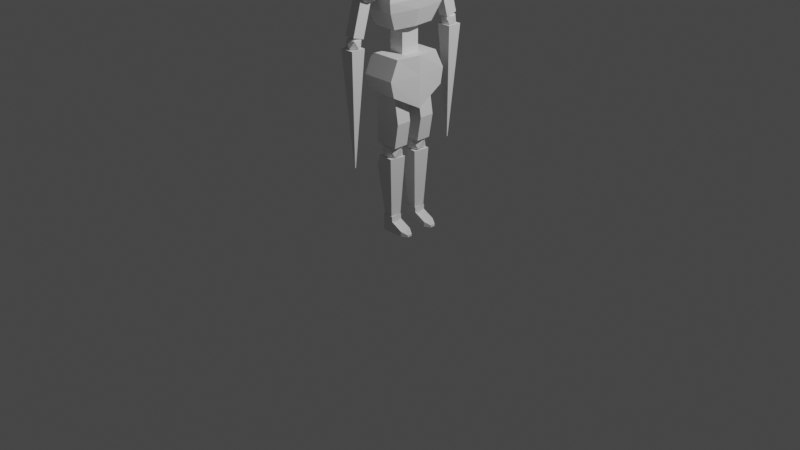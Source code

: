 # Source: lowPolyZombieIdle.blend  (saved by Blender 2.80.74; exported with 4.5.12 LTS)
import bpy
from mathutils import Matrix  # noqa: F401  (used for matrix-valued properties, if any)

bpy.ops.wm.read_factory_settings(use_empty=True)
scene = bpy.context.scene
scene.name = 'Scene'

# ---- collections
col_collection = bpy.data.collections.new('Collection'); scene.collection.children.link(col_collection)

# ---- materials (node trees are filled in below, after node groups)
mat_material = bpy.data.materials.new('Material')
mat_material.alpha_threshold = 0.0
mat_material.use_transparent_shadow = False
mat_material.line_color = (0.0, 0.0, 0.0, 1.0)

# ---- material node trees
mat_material.use_nodes = True; mat_material.node_tree.nodes.clear()
_N = mat_material.node_tree.nodes; _L = mat_material.node_tree.links
n0 = _N.new('ShaderNodeOutputMaterial'); n0.name = 'Material Output'; n0.location = (300, 300)
n1 = _N.new('ShaderNodeBsdfPrincipled'); n1.name = 'Principled BSDF'; n1.location = (10, 300)
n1.distribution = 'GGX'
n1.subsurface_method = 'BURLEY'
n1.inputs[2].default_value = 0.4
n1.inputs[3].default_value = 1.45
n1.inputs[27].default_value = (0.0, 0.0, 0.0, 1.0)
n1.inputs[28].default_value = 1.0
n2 = _N.new('ShaderNodeBsdfPrincipled'); n2.name = 'Principled BSDF.001'; n2.location = (0, 300)
n2.distribution = 'GGX'
n2.subsurface_method = 'BURLEY'
n2.inputs[3].default_value = 1.45
n2.inputs[27].default_value = (0.0, 0.0, 0.0, 1.0)
n2.inputs[28].default_value = 1.0
n3 = _N.new('ShaderNodeOutputMaterial'); n3.name = 'Material Output.001'; n3.location = (300, 300)
_L.new(n1.outputs[0], n0.inputs[0])
_L.new(n2.outputs[0], n3.inputs[0])
n0.is_active_output = True

# ---- world
world_world = bpy.data.worlds.new('World'); scene.world = world_world
world_world.use_nodes = True; world_world.node_tree.nodes.clear()
_N = world_world.node_tree.nodes; _L = world_world.node_tree.links
n0 = _N.new('ShaderNodeOutputWorld'); n0.name = 'World Output'; n0.location = (300, 300)
n1 = _N.new('ShaderNodeBackground'); n1.name = 'Background'; n1.location = (10, 300)
n1.inputs[0].default_value = (0.05088, 0.05088, 0.05088, 1.0)
_L.new(n1.outputs[0], n0.inputs[0])
n0.is_active_output = True
world_world.color = (0.05088, 0.05088, 0.05088)
world_world.use_sun_shadow = False
world_world.sun_shadow_jitter_overblur = 0.0

# ---- cameras
cam_camera = bpy.data.cameras.new('Camera')
cam_camera.clip_end = 100.0
cam_camera.ortho_scale = 7.314

# ---- lights
light_light = bpy.data.lights.new('Light', 'POINT')
light_light.transmission_factor = 0.0
light_light.energy = 1000.0
light_light.shadow_soft_size = 0.1
light_light.shadow_maximum_resolution = 0.006
light_light.use_absolute_resolution = True

# ---- meshes
me_cube = bpy.data.meshes.new('Cube')
me_cube.from_pydata([(1.0, 1.0, 1.0), (1.0, 1.0, -1.0), (1.0, -1.0, 1.0), (1.0, -1.0, -1.0), (-0.2384, 1.0, 1.0), (-0.2384, 1.0, -1.0), (-0.2384, -1.0, 1.0), (-0.2384, -1.0, -1.0), (0.7449, 1.37, 0.0), (-0.2384, -1.412, 0.0), (0.7449, -1.412, 0.0), (-0.2384, 1.37, 0.0), (1.202, -1.326, 1.166), (-0.4403, -1.326, 1.166), (1.202, 1.326, 1.166), (-0.4403, 1.326, 1.166), (-0.2384, -1.25, 0.3924), (0.845, 1.225, 0.3924), (0.845, -1.25, 0.3924), (-0.2384, 1.225, 0.3924), (0.6661, 1.409, 0.3435), (0.5976, 1.508, 0.07493), (-0.07529, 1.409, 0.3435), (-0.07529, 1.508, 0.07493), (0.8883, 1.162, -0.5623), (0.8883, -1.18, -0.5623), (-0.2384, 1.162, -0.5623), (-0.2384, -1.18, -0.5623), (0.7027, -1.486, -0.6685), (0.7757, -1.368, -0.9544), (-0.03341, -1.368, -0.9544), (-0.03341, -1.486, -0.6685)], [], [(4, 6, 13, 15), (18, 2, 6, 16), (16, 6, 4, 19), (5, 1, 3, 7), (17, 0, 2, 18), (19, 4, 0, 17), (26, 11, 8, 24), (24, 8, 10, 25), (27, 9, 11, 26), (25, 10, 9, 27), (14, 15, 13, 12), (2, 0, 14, 12), (0, 4, 15, 14), (6, 2, 12, 13), (8, 11, 23, 21), (8, 17, 18, 10), (9, 16, 19, 11), (10, 18, 16, 9), (23, 22, 20, 21), (17, 8, 21, 20), (19, 17, 20, 22), (11, 19, 22, 23), (27, 7, 30, 31), (7, 27, 26, 5), (1, 24, 25, 3), (5, 26, 24, 1), (29, 28, 31, 30), (7, 3, 29, 30), (3, 25, 28, 29), (25, 27, 31, 28)])
_uv = me_cube.uv_layers.new(name='UVMap')
_uv.uv.foreach_set('vector', [0.625, 0.75, 0.625, 0.5, 0.625, 0.5, 0.625, 0.75, 0.5491, 0.25, 0.625, 0.25, 0.625, 0.5, 0.5491, 0.5, 0.5491, 0.5, 0.625, 0.5, 0.625, 0.75, 0.5491, 0.75, 0.375, 0.75, 0.625, 0.75, 0.625, 1.0, 0.375, 1.0, 0.2991, 0.5, 0.375, 0.5, 0.375, 0.75, 0.2991, 0.75, 0.7991, 0.5, 0.875, 0.5, 0.875, 0.75, 0.7991, 0.75, 0.6797, 0.5, 0.75, 0.5, 0.75, 0.75, 0.6797, 0.75, 0.1797, 0.5, 0.25, 0.5, 0.25, 0.75, 0.1797, 0.75, 0.4297, 0.5, 0.5, 0.5, 0.5, 0.75, 0.4297, 0.75, 0.4297, 0.25, 0.5, 0.25, 0.5, 0.5, 0.4297, 0.5, 0.375, 0.0, 0.625, 0.0, 0.625, 0.25, 0.375, 0.25, 0.375, 0.75, 0.375, 0.5, 0.375, 0.5, 0.375, 0.75, 0.875, 0.75, 0.875, 0.5, 0.875, 0.5, 0.875, 0.75, 0.625, 0.5, 0.625, 0.25, 0.625, 0.25, 0.625, 0.5, 0.75, 0.75, 0.75, 0.5, 0.75, 0.5, 0.75, 0.75, 0.25, 0.5, 0.2991, 0.5, 0.2991, 0.75, 0.25, 0.75, 0.5, 0.5, 0.5491, 0.5, 0.5491, 0.75, 0.5, 0.75, 0.5, 0.25, 0.5491, 0.25, 0.5491, 0.5, 0.5, 0.5, 0.75, 0.5, 0.7991, 0.5, 0.7991, 0.75, 0.75, 0.75, 0.2991, 0.5, 0.25, 0.5, 0.25, 0.5, 0.2991, 0.5, 0.7991, 0.5, 0.7991, 0.75, 0.7991, 0.75, 0.7991, 0.5, 0.5, 0.75, 0.5491, 0.75, 0.5491, 0.75, 0.5, 0.75, 0.4297, 0.5, 0.375, 0.5, 0.375, 0.5, 0.4297, 0.5, 0.375, 0.5, 0.4297, 0.5, 0.4297, 0.75, 0.375, 0.75, 0.125, 0.5, 0.1797, 0.5, 0.1797, 0.75, 0.125, 0.75, 0.625, 0.5, 0.6797, 0.5, 0.6797, 0.75, 0.625, 0.75, 0.375, 0.25, 0.4297, 0.25, 0.4297, 0.5, 0.375, 0.5, 0.375, 1.0, 0.625, 1.0, 0.625, 1.0, 0.375, 1.0, 0.125, 0.75, 0.1797, 0.75, 0.1797, 0.75, 0.125, 0.75, 0.4297, 0.25, 0.4297, 0.5, 0.4297, 0.5, 0.4297, 0.25])
me_cube.materials.append(mat_material)
me_cube.use_remesh_preserve_volume = False
me_cube.use_remesh_preserve_attributes = False
me_cube.use_mirror_vertex_groups = False
me_cube.update()
me_cube_001 = bpy.data.meshes.new('Cube.001')
me_cube_001.from_pydata([(-0.1478, -5.83, -3.717), (2.613, -6.893, -2.599), (-1.202, -7.55, -2.599), (-3.56, -5.83, -2.599), (-1.202, -4.11, -2.599), (2.613, -4.767, -2.599), (0.9067, -7.55, -0.7909), (-2.909, -6.893, -0.7909), (-2.909, -4.767, -0.7909), (0.9067, -4.11, -0.7909), (3.265, -5.83, -0.7909), (-0.1478, -5.83, 0.3268), (-0.7676, -6.841, -3.415), (1.475, -6.454, -3.415), (0.8551, -7.465, -2.758), (3.098, -5.83, -2.758), (1.475, -5.205, -3.415), (-2.154, -5.83, -3.415), (-2.773, -6.841, -2.758), (-0.7676, -4.819, -3.415), (-2.773, -4.819, -2.758), (0.8551, -4.194, -2.758), (3.481, -6.454, -1.695), (3.481, -5.205, -1.695), (-0.1478, -7.851, -1.695), (2.095, -7.465, -1.695), (-3.776, -6.454, -1.695), (-2.39, -7.465, -1.695), (-2.39, -4.194, -1.695), (-3.776, -5.205, -1.695), (2.095, -4.194, -1.695), (-0.1478, -3.808, -1.695), (2.478, -6.841, -0.6322), (-1.151, -7.465, -0.6322), (-3.393, -5.83, -0.6322), (-1.151, -4.194, -0.6322), (2.478, -4.819, -0.6322), (0.472, -6.841, 0.02481), (1.858, -5.83, 0.0248), (-1.771, -6.454, 0.02481), (-1.771, -5.205, 0.02481), (0.472, -4.819, 0.02481), (-1.309, 6.695, -6.458), (-1.309, 5.616, -2.639), (-1.309, 8.239, -6.022), (-1.309, 7.16, -2.203), (1.338, 6.695, -6.458), (1.338, 5.616, -2.639), (1.338, 8.239, -6.022), (1.338, 7.16, -2.203), (-1.309, 8.58, -7.231), (-1.309, 7.036, -7.667), (1.338, 8.58, -7.231), (1.338, 7.036, -7.667), (0.138, 7.922, -9.198), (1.587, 7.365, -8.612), (-0.4153, 7.02, -8.612), (-1.653, 7.922, -8.612), (-0.4153, 8.825, -8.612), (1.587, 8.48, -8.612), (0.6914, 7.02, -7.663), (-1.311, 7.365, -7.663), (-1.311, 8.48, -7.663), (0.6914, 8.825, -7.663), (1.929, 7.922, -7.663), (0.138, 7.922, -7.077), (0.09138, 7.94, -24.01), (-1.638, 7.024, -8.751), (0.09138, 8.069, -24.01), (-1.638, 8.986, -8.751), (0.3348, 7.94, -24.01), (2.064, 7.024, -8.751), (0.3348, 8.069, -24.01), (2.064, 8.986, -8.751)], [], [(0, 13, 12), (1, 13, 15), (0, 12, 17), (0, 17, 19), (0, 19, 16), (1, 15, 22), (2, 14, 24), (3, 18, 26), (4, 20, 28), (5, 21, 30), (1, 22, 25), (2, 24, 27), (3, 26, 29), (4, 28, 31), (5, 30, 23), (6, 32, 37), (7, 33, 39), (8, 34, 40), (9, 35, 41), (10, 36, 38), (38, 41, 11), (38, 36, 41), (36, 9, 41), (41, 40, 11), (41, 35, 40), (35, 8, 40), (40, 39, 11), (40, 34, 39), (34, 7, 39), (39, 37, 11), (39, 33, 37), (33, 6, 37), (37, 38, 11), (37, 32, 38), (32, 10, 38), (23, 36, 10), (23, 30, 36), (30, 9, 36), (31, 35, 9), (31, 28, 35), (28, 8, 35), (29, 34, 8), (29, 26, 34), (26, 7, 34), (27, 33, 7), (27, 24, 33), (24, 6, 33), (25, 32, 6), (25, 22, 32), (22, 10, 32), (30, 31, 9), (30, 21, 31), (21, 4, 31), (28, 29, 8), (28, 20, 29), (20, 3, 29), (26, 27, 7), (26, 18, 27), (18, 2, 27), (24, 25, 6), (24, 14, 25), (14, 1, 25), (22, 23, 10), (22, 15, 23), (15, 5, 23), (16, 21, 5), (16, 19, 21), (19, 4, 21), (19, 20, 4), (19, 17, 20), (17, 3, 20), (17, 18, 3), (17, 12, 18), (12, 2, 18), (15, 16, 5), (15, 13, 16), (13, 0, 16), (12, 14, 2), (12, 13, 14), (13, 1, 14), (42, 43, 45, 44), (44, 45, 49, 48), (48, 49, 47, 46), (46, 47, 43, 42), (44, 48, 52, 50), (49, 45, 43, 47), (50, 52, 53, 51), (42, 44, 50, 51), (48, 46, 53, 52), (46, 42, 51, 53), (54, 55, 56), (55, 54, 59), (54, 56, 57), (54, 57, 58), (54, 58, 59), (55, 59, 64), (56, 55, 60), (57, 56, 61), (58, 57, 62), (59, 58, 63), (55, 64, 60), (56, 60, 61), (57, 61, 62), (58, 62, 63), (59, 63, 64), (60, 64, 65), (61, 60, 65), (62, 61, 65), (63, 62, 65), (64, 63, 65), (66, 67, 69, 68), (68, 69, 73, 72), (72, 73, 71, 70), (70, 71, 67, 66), (68, 72, 70, 66), (73, 69, 67, 71)])
_uv = me_cube_001.uv_layers.new(name='UVMap')
_uv.uv.foreach_set('vector', [0.8182, 0.0, 0.7727, 0.07873, 0.8636, 0.07873, 0.7273, 0.1575, 0.6818, 0.07873, 0.6364, 0.1575, 0.09091, 0.0, 0.04545, 0.07873, 0.1364, 0.07873, 0.2727, 0.0, 0.2273, 0.07873, 0.3182, 0.07873, 0.4545, 0.0, 0.4091, 0.07873, 0.5, 0.07873, 0.7273, 0.1575, 0.6364, 0.1575, 0.6818, 0.2362, 0.9091, 0.1575, 0.8182, 0.1575, 0.8636, 0.2362, 0.1818, 0.1575, 0.09091, 0.1575, 0.1364, 0.2362, 0.3636, 0.1575, 0.2727, 0.1575, 0.3182, 0.2362, 0.5455, 0.1575, 0.4545, 0.1575, 0.5, 0.2362, 0.7273, 0.1575, 0.6818, 0.2362, 0.7727, 0.2362, 0.9091, 0.1575, 0.8636, 0.2362, 0.9545, 0.2362, 0.1818, 0.1575, 0.1364, 0.2362, 0.2273, 0.2362, 0.3636, 0.1575, 0.3182, 0.2362, 0.4091, 0.2362, 0.5455, 0.1575, 0.5, 0.2362, 0.5909, 0.2362, 0.8182, 0.3149, 0.7273, 0.3149, 0.7727, 0.3937, 1.0, 0.3149, 0.9091, 0.3149, 0.9545, 0.3937, 0.2727, 0.3149, 0.1818, 0.3149, 0.2273, 0.3937, 0.4545, 0.3149, 0.3636, 0.3149, 0.4091, 0.3937, 0.6364, 0.3149, 0.5455, 0.3149, 0.5909, 0.3937, 0.5909, 0.3937, 0.5, 0.3937, 0.5455, 0.4724, 0.5909, 0.3937, 0.5455, 0.3149, 0.5, 0.3937, 0.5455, 0.3149, 0.4545, 0.3149, 0.5, 0.3937, 0.4091, 0.3937, 0.3182, 0.3937, 0.3636, 0.4724, 0.4091, 0.3937, 0.3636, 0.3149, 0.3182, 0.3937, 0.3636, 0.3149, 0.2727, 0.3149, 0.3182, 0.3937, 0.2273, 0.3937, 0.1364, 0.3937, 0.1818, 0.4724, 0.2273, 0.3937, 0.1818, 0.3149, 0.1364, 0.3937, 0.1818, 0.3149, 0.09091, 0.3149, 0.1364, 0.3937, 0.9545, 0.3937, 0.8636, 0.3937, 0.9091, 0.4724, 0.9545, 0.3937, 0.9091, 0.3149, 0.8636, 0.3937, 0.9091, 0.3149, 0.8182, 0.3149, 0.8636, 0.3937, 0.7727, 0.3937, 0.6818, 0.3937, 0.7273, 0.4724, 0.7727, 0.3937, 0.7273, 0.3149, 0.6818, 0.3937, 0.7273, 0.3149, 0.6364, 0.3149, 0.6818, 0.3937, 0.5909, 0.2362, 0.5455, 0.3149, 0.6364, 0.3149, 0.5909, 0.2362, 0.5, 0.2362, 0.5455, 0.3149, 0.5, 0.2362, 0.4545, 0.3149, 0.5455, 0.3149, 0.4091, 0.2362, 0.3636, 0.3149, 0.4545, 0.3149, 0.4091, 0.2362, 0.3182, 0.2362, 0.3636, 0.3149, 0.3182, 0.2362, 0.2727, 0.3149, 0.3636, 0.3149, 0.2273, 0.2362, 0.1818, 0.3149, 0.2727, 0.3149, 0.2273, 0.2362, 0.1364, 0.2362, 0.1818, 0.3149, 0.1364, 0.2362, 0.09091, 0.3149, 0.1818, 0.3149, 0.9545, 0.2362, 0.9091, 0.3149, 1.0, 0.3149, 0.9545, 0.2362, 0.8636, 0.2362, 0.9091, 0.3149, 0.8636, 0.2362, 0.8182, 0.3149, 0.9091, 0.3149, 0.7727, 0.2362, 0.7273, 0.3149, 0.8182, 0.3149, 0.7727, 0.2362, 0.6818, 0.2362, 0.7273, 0.3149, 0.6818, 0.2362, 0.6364, 0.3149, 0.7273, 0.3149, 0.5, 0.2362, 0.4091, 0.2362, 0.4545, 0.3149, 0.5, 0.2362, 0.4545, 0.1575, 0.4091, 0.2362, 0.4545, 0.1575, 0.3636, 0.1575, 0.4091, 0.2362, 0.3182, 0.2362, 0.2273, 0.2362, 0.2727, 0.3149, 0.3182, 0.2362, 0.2727, 0.1575, 0.2273, 0.2362, 0.2727, 0.1575, 0.1818, 0.1575, 0.2273, 0.2362, 0.1364, 0.2362, 0.04545, 0.2362, 0.09091, 0.3149, 0.1364, 0.2362, 0.09091, 0.1575, 0.04545, 0.2362, 0.09091, 0.1575, 0.0, 0.1575, 0.04545, 0.2362, 0.8636, 0.2362, 0.7727, 0.2362, 0.8182, 0.3149, 0.8636, 0.2362, 0.8182, 0.1575, 0.7727, 0.2362, 0.8182, 0.1575, 0.7273, 0.1575, 0.7727, 0.2362, 0.6818, 0.2362, 0.5909, 0.2362, 0.6364, 0.3149, 0.6818, 0.2362, 0.6364, 0.1575, 0.5909, 0.2362, 0.6364, 0.1575, 0.5455, 0.1575, 0.5909, 0.2362, 0.5, 0.07873, 0.4545, 0.1575, 0.5455, 0.1575, 0.5, 0.07873, 0.4091, 0.07873, 0.4545, 0.1575, 0.4091, 0.07873, 0.3636, 0.1575, 0.4545, 0.1575, 0.3182, 0.07873, 0.2727, 0.1575, 0.3636, 0.1575, 0.3182, 0.07873, 0.2273, 0.07873, 0.2727, 0.1575, 0.2273, 0.07873, 0.1818, 0.1575, 0.2727, 0.1575, 0.1364, 0.07873, 0.09091, 0.1575, 0.1818, 0.1575, 0.1364, 0.07873, 0.04545, 0.07873, 0.09091, 0.1575, 0.04545, 0.07873, 0.0, 0.1575, 0.09091, 0.1575, 0.6364, 0.1575, 0.5909, 0.07873, 0.5455, 0.1575, 0.6364, 0.1575, 0.6818, 0.07873, 0.5909, 0.07873, 0.6818, 0.07873, 0.6364, 0.0, 0.5909, 0.07873, 0.8636, 0.07873, 0.8182, 0.1575, 0.9091, 0.1575, 0.8636, 0.07873, 0.7727, 0.07873, 0.8182, 0.1575, 0.7727, 0.07873, 0.7273, 0.1575, 0.8182, 0.1575, 0.375, 0.0, 0.625, 0.0, 0.625, 0.25, 0.375, 0.25, 0.375, 0.25, 0.625, 0.25, 0.625, 0.5, 0.375, 0.5, 0.375, 0.5, 0.625, 0.5, 0.625, 0.75, 0.375, 0.75, 0.375, 0.75, 0.625, 0.75, 0.625, 1.0, 0.375, 1.0, 0.375, 0.25, 0.375, 0.5, 0.375, 0.5, 0.375, 0.25, 0.625, 0.5, 0.875, 0.5, 0.875, 0.75, 0.625, 0.75, 0.125, 0.5, 0.375, 0.5, 0.375, 0.75, 0.125, 0.75, 0.375, 0.0, 0.375, 0.25, 0.375, 0.25, 0.375, 0.0, 0.375, 0.5, 0.375, 0.75, 0.375, 0.75, 0.375, 0.5, 0.375, 0.75, 0.375, 1.0, 0.375, 1.0, 0.375, 0.75, 0.8182, 0.0, 0.7273, 0.1575, 0.9091, 0.1575, 0.7273, 0.1575, 0.6364, 0.0, 0.5455, 0.1575, 0.09091, 0.0, 0.0, 0.1575, 0.1818, 0.1575, 0.2727, 0.0, 0.1818, 0.1575, 0.3636, 0.1575, 0.4545, 0.0, 0.3636, 0.1575, 0.5455, 0.1575, 0.7273, 0.1575, 0.5455, 0.1575, 0.6364, 0.3149, 0.9091, 0.1575, 0.7273, 0.1575, 0.8182, 0.3149, 0.1818, 0.1575, 0.0, 0.1575, 0.09091, 0.3149, 0.3636, 0.1575, 0.1818, 0.1575, 0.2727, 0.3149, 0.5455, 0.1575, 0.3636, 0.1575, 0.4545, 0.3149, 0.7273, 0.1575, 0.6364, 0.3149, 0.8182, 0.3149, 0.9091, 0.1575, 0.8182, 0.3149, 1.0, 0.3149, 0.1818, 0.1575, 0.09091, 0.3149, 0.2727, 0.3149, 0.3636, 0.1575, 0.2727, 0.3149, 0.4545, 0.3149, 0.5455, 0.1575, 0.4545, 0.3149, 0.6364, 0.3149, 0.8182, 0.3149, 0.6364, 0.3149, 0.7273, 0.4724, 1.0, 0.3149, 0.8182, 0.3149, 0.9091, 0.4724, 0.2727, 0.3149, 0.09091, 0.3149, 0.1818, 0.4724, 0.4545, 0.3149, 0.2727, 0.3149, 0.3636, 0.4724, 0.6364, 0.3149, 0.4545, 0.3149, 0.5455, 0.4724, 0.375, 0.0, 0.625, 0.0, 0.625, 0.25, 0.375, 0.25, 0.375, 0.25, 0.625, 0.25, 0.625, 0.5, 0.375, 0.5, 0.375, 0.5, 0.625, 0.5, 0.625, 0.75, 0.375, 0.75, 0.375, 0.75, 0.625, 0.75, 0.625, 1.0, 0.375, 1.0, 0.125, 0.5, 0.375, 0.5, 0.375, 0.75, 0.125, 0.75, 0.625, 0.5, 0.875, 0.5, 0.875, 0.75, 0.625, 0.75])
me_cube_001.use_remesh_preserve_volume = False
me_cube_001.use_remesh_preserve_attributes = False
me_cube_001.use_mirror_vertex_groups = False
me_cube_001.update()
me_cube_002 = bpy.data.meshes.new('Cube.002')
me_cube_002.from_pydata([(-1.357, -1.357, -1.0), (-1.0, -1.0, 1.0), (-1.357, 1.357, -1.0), (-1.0, 1.0, 1.0), (1.357, -1.357, -1.0), (1.0, -1.0, 1.0), (1.357, 1.357, -1.0), (1.0, 1.0, 1.0), (-4.262, -4.163, -4.823), (-4.111, -4.012, -0.9854), (-4.262, 4.163, -4.823), (-4.111, 4.012, -0.9854), (4.064, -4.163, -4.823), (3.912, -4.012, -0.9854), (4.064, 4.163, -4.823), (3.912, 4.012, -0.9854), (-4.262, -4.163, -1.262), (-4.262, 4.163, -1.262), (4.064, 4.163, -1.262), (4.064, -4.163, -1.262), (-4.262, 4.486, -3.521), (4.449, 4.486, -3.521), (4.449, -4.468, -3.521), (-4.262, -4.468, -3.521), (-4.262, 0.0, -4.823), (-4.111, 0.0, -0.9854), (5.071, 0.0, -4.823), (3.912, 0.0, -0.9854), (5.071, 0.0, -1.262), (-4.262, 0.0, -1.262), (-4.262, 0.3528, -3.521), (5.455, 0.3528, -3.521), (-0.1478, 5.665, -3.717), (2.613, 4.602, -2.599), (-1.202, 3.945, -2.599), (-3.56, 5.665, -2.599), (-1.202, 7.385, -2.599), (2.613, 6.728, -2.599), (0.9067, 3.945, -0.7909), (-2.909, 4.602, -0.7909), (-2.909, 6.728, -0.7909), (0.9067, 7.385, -0.7909), (3.265, 5.665, -0.7909), (-0.1478, 5.665, 0.3268), (-0.7676, 4.654, -3.415), (1.475, 5.04, -3.415), (0.8551, 4.029, -2.758), (3.098, 5.665, -2.758), (1.475, 6.29, -3.415), (-2.154, 5.665, -3.415), (-2.773, 4.654, -2.758), (-0.7676, 6.676, -3.415), (-2.773, 6.676, -2.758), (0.8551, 7.301, -2.758), (3.481, 5.04, -1.695), (3.481, 6.29, -1.695), (-0.1478, 3.643, -1.695), (2.095, 4.029, -1.695), (-3.776, 5.04, -1.695), (-2.39, 4.029, -1.695), (-2.39, 7.301, -1.695), (-3.776, 6.29, -1.695), (2.095, 7.301, -1.695), (-0.1478, 7.687, -1.695), (2.478, 4.654, -0.6322), (-1.151, 4.029, -0.6322), (-3.393, 5.665, -0.6322), (-1.151, 7.301, -0.6322), (2.478, 6.676, -0.6322), (0.472, 4.654, 0.02481), (1.858, 5.665, 0.0248), (-1.771, 5.04, 0.02481), (-1.771, 6.29, 0.02481), (0.472, 6.676, 0.02481), (-3.125, 0.0, -7.074), (-3.125, -3.07, -7.074), (3.015, 3.07, -7.074), (-3.125, 3.07, -7.074), (3.758, 0.0, -7.074), (3.015, -3.07, -7.074)], [], [(0, 1, 3, 2), (2, 3, 7, 6), (6, 7, 5, 4), (4, 5, 1, 0), (2, 6, 4, 0), (7, 3, 1, 5), (29, 25, 11, 17), (17, 11, 15, 18), (28, 27, 13, 19), (19, 13, 9, 16), (12, 8, 75, 79), (27, 25, 9, 13), (22, 19, 16, 23), (31, 28, 19, 22), (20, 17, 18, 21), (30, 29, 17, 20), (24, 30, 20, 10), (10, 20, 21, 14), (26, 31, 22, 12), (12, 22, 23, 8), (14, 21, 31, 26), (8, 23, 30, 24), (23, 16, 29, 30), (21, 18, 28, 31), (15, 11, 25, 27), (14, 26, 78, 76), (18, 15, 27, 28), (16, 9, 25, 29), (32, 45, 44), (33, 45, 47), (32, 44, 49), (32, 49, 51), (32, 51, 48), (33, 47, 54), (34, 46, 56), (35, 50, 58), (36, 52, 60), (37, 53, 62), (33, 54, 57), (34, 56, 59), (35, 58, 61), (36, 60, 63), (37, 62, 55), (38, 64, 69), (39, 65, 71), (40, 66, 72), (41, 67, 73), (42, 68, 70), (70, 73, 43), (70, 68, 73), (68, 41, 73), (73, 72, 43), (73, 67, 72), (67, 40, 72), (72, 71, 43), (72, 66, 71), (66, 39, 71), (71, 69, 43), (71, 65, 69), (65, 38, 69), (69, 70, 43), (69, 64, 70), (64, 42, 70), (55, 68, 42), (55, 62, 68), (62, 41, 68), (63, 67, 41), (63, 60, 67), (60, 40, 67), (61, 66, 40), (61, 58, 66), (58, 39, 66), (59, 65, 39), (59, 56, 65), (56, 38, 65), (57, 64, 38), (57, 54, 64), (54, 42, 64), (62, 63, 41), (62, 53, 63), (53, 36, 63), (60, 61, 40), (60, 52, 61), (52, 35, 61), (58, 59, 39), (58, 50, 59), (50, 34, 59), (56, 57, 38), (56, 46, 57), (46, 33, 57), (54, 55, 42), (54, 47, 55), (47, 37, 55), (48, 53, 37), (48, 51, 53), (51, 36, 53), (51, 52, 36), (51, 49, 52), (49, 35, 52), (49, 50, 35), (49, 44, 50), (44, 34, 50), (47, 48, 37), (47, 45, 48), (45, 32, 48), (44, 46, 34), (44, 45, 46), (45, 33, 46), (74, 78, 79, 75), (77, 76, 78, 74), (26, 12, 79, 78), (24, 10, 77, 74), (10, 14, 76, 77), (8, 24, 74, 75)])
_uv = me_cube_002.uv_layers.new(name='UVMap')
_uv.uv.foreach_set('vector', [0.375, 0.0, 0.625, 0.0, 0.625, 0.25, 0.375, 0.25, 0.375, 0.25, 0.625, 0.25, 0.625, 0.5, 0.375, 0.5, 0.375, 0.5, 0.625, 0.5, 0.625, 0.75, 0.375, 0.75, 0.375, 0.75, 0.625, 0.75, 0.625, 1.0, 0.375, 1.0, 0.125, 0.5, 0.375, 0.5, 0.375, 0.75, 0.125, 0.75, 0.625, 0.5, 0.875, 0.5, 0.875, 0.75, 0.625, 0.75, 0.607, 0.125, 0.625, 0.125, 0.625, 0.25, 0.607, 0.25, 0.607, 0.25, 0.625, 0.25, 0.625, 0.5, 0.607, 0.5, 0.607, 0.625, 0.625, 0.625, 0.625, 0.75, 0.607, 0.75, 0.607, 0.75, 0.625, 0.75, 0.625, 1.0, 0.607, 1.0, 0.375, 0.75, 0.375, 1.0, 0.375, 1.0, 0.375, 0.75, 0.625, 0.625, 0.875, 0.625, 0.875, 0.75, 0.625, 0.75, 0.4598, 0.75, 0.607, 0.75, 0.607, 1.0, 0.4598, 1.0, 0.4598, 0.625, 0.607, 0.625, 0.607, 0.75, 0.4598, 0.75, 0.4598, 0.25, 0.607, 0.25, 0.607, 0.5, 0.4598, 0.5, 0.4598, 0.125, 0.607, 0.125, 0.607, 0.25, 0.4598, 0.25, 0.375, 0.125, 0.4598, 0.125, 0.4598, 0.25, 0.375, 0.25, 0.375, 0.25, 0.4598, 0.25, 0.4598, 0.5, 0.375, 0.5, 0.375, 0.625, 0.4598, 0.625, 0.4598, 0.75, 0.375, 0.75, 0.375, 0.75, 0.4598, 0.75, 0.4598, 1.0, 0.375, 1.0, 0.375, 0.5, 0.4598, 0.5, 0.4598, 0.625, 0.375, 0.625, 0.375, 0.0, 0.4598, 0.0, 0.4598, 0.125, 0.375, 0.125, 0.4598, 0.0, 0.607, 0.0, 0.607, 0.125, 0.4598, 0.125, 0.4598, 0.5, 0.607, 0.5, 0.607, 0.625, 0.4598, 0.625, 0.625, 0.5, 0.875, 0.5, 0.875, 0.625, 0.625, 0.625, 0.375, 0.5, 0.375, 0.625, 0.375, 0.625, 0.375, 0.5, 0.607, 0.5, 0.625, 0.5, 0.625, 0.625, 0.607, 0.625, 0.607, 0.0, 0.625, 0.0, 0.625, 0.125, 0.607, 0.125, 0.8182, 0.0, 0.7727, 0.07873, 0.8636, 0.07873, 0.7273, 0.1575, 0.6818, 0.07873, 0.6364, 0.1575, 0.09091, 0.0, 0.04545, 0.07873, 0.1364, 0.07873, 0.2727, 0.0, 0.2273, 0.07873, 0.3182, 0.07873, 0.4545, 0.0, 0.4091, 0.07873, 0.5, 0.07873, 0.7273, 0.1575, 0.6364, 0.1575, 0.6818, 0.2362, 0.9091, 0.1575, 0.8182, 0.1575, 0.8636, 0.2362, 0.1818, 0.1575, 0.09091, 0.1575, 0.1364, 0.2362, 0.3636, 0.1575, 0.2727, 0.1575, 0.3182, 0.2362, 0.5455, 0.1575, 0.4545, 0.1575, 0.5, 0.2362, 0.7273, 0.1575, 0.6818, 0.2362, 0.7727, 0.2362, 0.9091, 0.1575, 0.8636, 0.2362, 0.9545, 0.2362, 0.1818, 0.1575, 0.1364, 0.2362, 0.2273, 0.2362, 0.3636, 0.1575, 0.3182, 0.2362, 0.4091, 0.2362, 0.5455, 0.1575, 0.5, 0.2362, 0.5909, 0.2362, 0.8182, 0.3149, 0.7273, 0.3149, 0.7727, 0.3937, 1.0, 0.3149, 0.9091, 0.3149, 0.9545, 0.3937, 0.2727, 0.3149, 0.1818, 0.3149, 0.2273, 0.3937, 0.4545, 0.3149, 0.3636, 0.3149, 0.4091, 0.3937, 0.6364, 0.3149, 0.5455, 0.3149, 0.5909, 0.3937, 0.5909, 0.3937, 0.5, 0.3937, 0.5455, 0.4724, 0.5909, 0.3937, 0.5455, 0.3149, 0.5, 0.3937, 0.5455, 0.3149, 0.4545, 0.3149, 0.5, 0.3937, 0.4091, 0.3937, 0.3182, 0.3937, 0.3636, 0.4724, 0.4091, 0.3937, 0.3636, 0.3149, 0.3182, 0.3937, 0.3636, 0.3149, 0.2727, 0.3149, 0.3182, 0.3937, 0.2273, 0.3937, 0.1364, 0.3937, 0.1818, 0.4724, 0.2273, 0.3937, 0.1818, 0.3149, 0.1364, 0.3937, 0.1818, 0.3149, 0.09091, 0.3149, 0.1364, 0.3937, 0.9545, 0.3937, 0.8636, 0.3937, 0.9091, 0.4724, 0.9545, 0.3937, 0.9091, 0.3149, 0.8636, 0.3937, 0.9091, 0.3149, 0.8182, 0.3149, 0.8636, 0.3937, 0.7727, 0.3937, 0.6818, 0.3937, 0.7273, 0.4724, 0.7727, 0.3937, 0.7273, 0.3149, 0.6818, 0.3937, 0.7273, 0.3149, 0.6364, 0.3149, 0.6818, 0.3937, 0.5909, 0.2362, 0.5455, 0.3149, 0.6364, 0.3149, 0.5909, 0.2362, 0.5, 0.2362, 0.5455, 0.3149, 0.5, 0.2362, 0.4545, 0.3149, 0.5455, 0.3149, 0.4091, 0.2362, 0.3636, 0.3149, 0.4545, 0.3149, 0.4091, 0.2362, 0.3182, 0.2362, 0.3636, 0.3149, 0.3182, 0.2362, 0.2727, 0.3149, 0.3636, 0.3149, 0.2273, 0.2362, 0.1818, 0.3149, 0.2727, 0.3149, 0.2273, 0.2362, 0.1364, 0.2362, 0.1818, 0.3149, 0.1364, 0.2362, 0.09091, 0.3149, 0.1818, 0.3149, 0.9545, 0.2362, 0.9091, 0.3149, 1.0, 0.3149, 0.9545, 0.2362, 0.8636, 0.2362, 0.9091, 0.3149, 0.8636, 0.2362, 0.8182, 0.3149, 0.9091, 0.3149, 0.7727, 0.2362, 0.7273, 0.3149, 0.8182, 0.3149, 0.7727, 0.2362, 0.6818, 0.2362, 0.7273, 0.3149, 0.6818, 0.2362, 0.6364, 0.3149, 0.7273, 0.3149, 0.5, 0.2362, 0.4091, 0.2362, 0.4545, 0.3149, 0.5, 0.2362, 0.4545, 0.1575, 0.4091, 0.2362, 0.4545, 0.1575, 0.3636, 0.1575, 0.4091, 0.2362, 0.3182, 0.2362, 0.2273, 0.2362, 0.2727, 0.3149, 0.3182, 0.2362, 0.2727, 0.1575, 0.2273, 0.2362, 0.2727, 0.1575, 0.1818, 0.1575, 0.2273, 0.2362, 0.1364, 0.2362, 0.04545, 0.2362, 0.09091, 0.3149, 0.1364, 0.2362, 0.09091, 0.1575, 0.04545, 0.2362, 0.09091, 0.1575, 0.0, 0.1575, 0.04545, 0.2362, 0.8636, 0.2362, 0.7727, 0.2362, 0.8182, 0.3149, 0.8636, 0.2362, 0.8182, 0.1575, 0.7727, 0.2362, 0.8182, 0.1575, 0.7273, 0.1575, 0.7727, 0.2362, 0.6818, 0.2362, 0.5909, 0.2362, 0.6364, 0.3149, 0.6818, 0.2362, 0.6364, 0.1575, 0.5909, 0.2362, 0.6364, 0.1575, 0.5455, 0.1575, 0.5909, 0.2362, 0.5, 0.07873, 0.4545, 0.1575, 0.5455, 0.1575, 0.5, 0.07873, 0.4091, 0.07873, 0.4545, 0.1575, 0.4091, 0.07873, 0.3636, 0.1575, 0.4545, 0.1575, 0.3182, 0.07873, 0.2727, 0.1575, 0.3636, 0.1575, 0.3182, 0.07873, 0.2273, 0.07873, 0.2727, 0.1575, 0.2273, 0.07873, 0.1818, 0.1575, 0.2727, 0.1575, 0.1364, 0.07873, 0.09091, 0.1575, 0.1818, 0.1575, 0.1364, 0.07873, 0.04545, 0.07873, 0.09091, 0.1575, 0.04545, 0.07873, 0.0, 0.1575, 0.09091, 0.1575, 0.6364, 0.1575, 0.5909, 0.07873, 0.5455, 0.1575, 0.6364, 0.1575, 0.6818, 0.07873, 0.5909, 0.07873, 0.6818, 0.07873, 0.6364, 0.0, 0.5909, 0.07873, 0.8636, 0.07873, 0.8182, 0.1575, 0.9091, 0.1575, 0.8636, 0.07873, 0.7727, 0.07873, 0.8182, 0.1575, 0.7727, 0.07873, 0.7273, 0.1575, 0.8182, 0.1575, 0.125, 0.625, 0.375, 0.625, 0.375, 0.75, 0.125, 0.75, 0.125, 0.5, 0.375, 0.5, 0.375, 0.625, 0.125, 0.625, 0.375, 0.625, 0.375, 0.75, 0.375, 0.75, 0.375, 0.625, 0.375, 0.125, 0.375, 0.25, 0.375, 0.25, 0.375, 0.125, 0.375, 0.25, 0.375, 0.5, 0.375, 0.5, 0.375, 0.25, 0.375, 0.0, 0.375, 0.125, 0.375, 0.125, 0.375, 0.0])
me_cube_002.use_remesh_preserve_volume = False
me_cube_002.use_remesh_preserve_attributes = False
me_cube_002.use_mirror_vertex_groups = False
me_cube_002.update()
me_cube_003 = bpy.data.meshes.new('Cube.003')
me_cube_003.from_pydata([(-1.309, 6.695, -6.458), (-1.309, 5.616, -2.639), (-1.309, 8.239, -6.022), (-1.309, 7.16, -2.203), (1.338, 6.695, -6.458), (1.338, 5.616, -2.639), (1.338, 8.239, -6.022), (1.338, 7.16, -2.203), (-1.309, 8.58, -7.231), (-1.309, 7.036, -7.667), (1.338, 8.58, -7.231), (1.338, 7.036, -7.667), (0.138, 7.922, -9.198), (1.587, 7.365, -8.612), (-0.4153, 7.02, -8.612), (-1.653, 7.922, -8.612), (-0.4153, 8.825, -8.612), (1.587, 8.48, -8.612), (0.6914, 7.02, -7.663), (-1.311, 7.365, -7.663), (-1.311, 8.48, -7.663), (0.6914, 8.825, -7.663), (1.929, 7.922, -7.663), (0.138, 7.922, -7.077), (0.09138, 7.94, -24.01), (-1.638, 7.024, -8.751), (0.09138, 8.069, -24.01), (-1.638, 8.986, -8.751), (0.3348, 7.94, -24.01), (2.064, 7.024, -8.751), (0.3348, 8.069, -24.01), (2.064, 8.986, -8.751)], [], [(0, 1, 3, 2), (2, 3, 7, 6), (6, 7, 5, 4), (4, 5, 1, 0), (2, 6, 10, 8), (7, 3, 1, 5), (8, 10, 11, 9), (0, 2, 8, 9), (6, 4, 11, 10), (4, 0, 9, 11), (12, 13, 14), (13, 12, 17), (12, 14, 15), (12, 15, 16), (12, 16, 17), (13, 17, 22), (14, 13, 18), (15, 14, 19), (16, 15, 20), (17, 16, 21), (13, 22, 18), (14, 18, 19), (15, 19, 20), (16, 20, 21), (17, 21, 22), (18, 22, 23), (19, 18, 23), (20, 19, 23), (21, 20, 23), (22, 21, 23), (24, 25, 27, 26), (26, 27, 31, 30), (30, 31, 29, 28), (28, 29, 25, 24), (26, 30, 28, 24), (31, 27, 25, 29)])
_uv = me_cube_003.uv_layers.new(name='UVMap')
_uv.uv.foreach_set('vector', [0.375, 0.0, 0.625, 0.0, 0.625, 0.25, 0.375, 0.25, 0.375, 0.25, 0.625, 0.25, 0.625, 0.5, 0.375, 0.5, 0.375, 0.5, 0.625, 0.5, 0.625, 0.75, 0.375, 0.75, 0.375, 0.75, 0.625, 0.75, 0.625, 1.0, 0.375, 1.0, 0.375, 0.25, 0.375, 0.5, 0.375, 0.5, 0.375, 0.25, 0.625, 0.5, 0.875, 0.5, 0.875, 0.75, 0.625, 0.75, 0.125, 0.5, 0.375, 0.5, 0.375, 0.75, 0.125, 0.75, 0.375, 0.0, 0.375, 0.25, 0.375, 0.25, 0.375, 0.0, 0.375, 0.5, 0.375, 0.75, 0.375, 0.75, 0.375, 0.5, 0.375, 0.75, 0.375, 1.0, 0.375, 1.0, 0.375, 0.75, 0.8182, 0.0, 0.7273, 0.1575, 0.9091, 0.1575, 0.7273, 0.1575, 0.6364, 0.0, 0.5455, 0.1575, 0.09091, 0.0, 0.0, 0.1575, 0.1818, 0.1575, 0.2727, 0.0, 0.1818, 0.1575, 0.3636, 0.1575, 0.4545, 0.0, 0.3636, 0.1575, 0.5455, 0.1575, 0.7273, 0.1575, 0.5455, 0.1575, 0.6364, 0.3149, 0.9091, 0.1575, 0.7273, 0.1575, 0.8182, 0.3149, 0.1818, 0.1575, 0.0, 0.1575, 0.09091, 0.3149, 0.3636, 0.1575, 0.1818, 0.1575, 0.2727, 0.3149, 0.5455, 0.1575, 0.3636, 0.1575, 0.4545, 0.3149, 0.7273, 0.1575, 0.6364, 0.3149, 0.8182, 0.3149, 0.9091, 0.1575, 0.8182, 0.3149, 1.0, 0.3149, 0.1818, 0.1575, 0.09091, 0.3149, 0.2727, 0.3149, 0.3636, 0.1575, 0.2727, 0.3149, 0.4545, 0.3149, 0.5455, 0.1575, 0.4545, 0.3149, 0.6364, 0.3149, 0.8182, 0.3149, 0.6364, 0.3149, 0.7273, 0.4724, 1.0, 0.3149, 0.8182, 0.3149, 0.9091, 0.4724, 0.2727, 0.3149, 0.09091, 0.3149, 0.1818, 0.4724, 0.4545, 0.3149, 0.2727, 0.3149, 0.3636, 0.4724, 0.6364, 0.3149, 0.4545, 0.3149, 0.5455, 0.4724, 0.375, 0.0, 0.625, 0.0, 0.625, 0.25, 0.375, 0.25, 0.375, 0.25, 0.625, 0.25, 0.625, 0.5, 0.375, 0.5, 0.375, 0.5, 0.625, 0.5, 0.625, 0.75, 0.375, 0.75, 0.375, 0.75, 0.625, 0.75, 0.625, 1.0, 0.375, 1.0, 0.125, 0.5, 0.375, 0.5, 0.375, 0.75, 0.125, 0.75, 0.625, 0.5, 0.875, 0.5, 0.875, 0.75, 0.625, 0.75])
me_cube_003.use_remesh_preserve_volume = False
me_cube_003.use_remesh_preserve_attributes = False
me_cube_003.use_mirror_vertex_groups = False
me_cube_003.update()
me_cube_004 = bpy.data.meshes.new('Cube.004')
me_cube_004.from_pydata([(-1.0, -1.0, -1.0), (-1.0, -1.0, 1.0), (-1.0, 1.0, -1.0), (-1.0, 1.0, 1.0), (1.0, -1.0, -1.0), (1.0, -1.0, 1.0), (1.0, 1.0, -1.0), (1.0, 1.0, 1.0)], [], [(0, 1, 3, 2), (2, 3, 7, 6), (6, 7, 5, 4), (4, 5, 1, 0), (2, 6, 4, 0), (7, 3, 1, 5)])
_uv = me_cube_004.uv_layers.new(name='UVMap')
_uv.uv.foreach_set('vector', [0.375, 0.0, 0.625, 0.0, 0.625, 0.25, 0.375, 0.25, 0.375, 0.25, 0.625, 0.25, 0.625, 0.5, 0.375, 0.5, 0.375, 0.5, 0.625, 0.5, 0.625, 0.75, 0.375, 0.75, 0.375, 0.75, 0.625, 0.75, 0.625, 1.0, 0.375, 1.0, 0.125, 0.5, 0.375, 0.5, 0.375, 0.75, 0.125, 0.75, 0.625, 0.5, 0.875, 0.5, 0.875, 0.75, 0.625, 0.75])
me_cube_004.use_remesh_preserve_volume = False
me_cube_004.use_remesh_preserve_attributes = False
me_cube_004.use_mirror_vertex_groups = False
me_cube_004.update()
me_cube_005 = bpy.data.meshes.new('Cube.005')
me_cube_005.from_pydata([(0.555, -6.097, -4.979), (0.3945, -6.201, -2.697), (0.6078, -5.712, -4.979), (0.4794, -5.581, -2.697), (1.028, -6.14, -4.979), (1.156, -6.271, -2.697), (1.081, -5.755, -4.979), (1.241, -5.65, -2.697), (0.1641, -6.15, -3.126), (0.2378, -5.612, -3.126), (1.185, -5.687, -3.498), (1.111, -6.225, -3.498)], [], [(8, 1, 3, 9), (9, 3, 7, 10), (10, 7, 5, 11), (11, 5, 1, 8), (2, 6, 4, 0), (7, 3, 1, 5), (4, 11, 8, 0), (6, 10, 11, 4), (2, 9, 10, 6), (0, 8, 9, 2)])
_uv = me_cube_005.uv_layers.new(name='UVMap')
_uv.uv.foreach_set('vector', [0.5373, 0.0, 0.625, 0.0, 0.625, 0.25, 0.5373, 0.25, 0.5373, 0.25, 0.625, 0.25, 0.625, 0.5, 0.5373, 0.5, 0.5373, 0.5, 0.625, 0.5, 0.625, 0.75, 0.5373, 0.75, 0.5373, 0.75, 0.625, 0.75, 0.625, 1.0, 0.5373, 1.0, 0.125, 0.5, 0.375, 0.5, 0.375, 0.75, 0.125, 0.75, 0.625, 0.5, 0.875, 0.5, 0.875, 0.75, 0.625, 0.75, 0.375, 0.75, 0.5373, 0.75, 0.5373, 1.0, 0.375, 1.0, 0.375, 0.5, 0.5373, 0.5, 0.5373, 0.75, 0.375, 0.75, 0.375, 0.25, 0.5373, 0.25, 0.5373, 0.5, 0.375, 0.5, 0.375, 0.0, 0.5373, 0.0, 0.5373, 0.25, 0.375, 0.25])
me_cube_005.use_remesh_preserve_volume = False
me_cube_005.use_remesh_preserve_attributes = False
me_cube_005.use_mirror_vertex_groups = False
me_cube_005.update()
me_cube_006 = bpy.data.meshes.new('Cube.006')
me_cube_006.from_pydata([(-1.091, -0.5308, -1.0), (-1.091, -0.5308, 1.0), (-0.8806, 0.8626, -1.0), (-0.8806, 0.8626, 1.0), (0.8806, -0.8626, -1.0), (0.8806, -0.8626, 1.0), (1.091, 0.5308, -1.0), (1.091, 0.5308, 1.0), (-1.091, -0.5308, -0.005428), (-0.8806, 0.8626, -0.005428), (1.47, 0.4608, -0.005428), (1.259, -0.9326, -0.005428)], [], [(8, 1, 3, 9), (9, 3, 7, 10), (10, 7, 5, 11), (11, 5, 1, 8), (2, 6, 4, 0), (7, 3, 1, 5), (4, 11, 8, 0), (6, 10, 11, 4), (2, 9, 10, 6), (0, 8, 9, 2)])
_uv = me_cube_006.uv_layers.new(name='UVMap')
_uv.uv.foreach_set('vector', [0.4993, 0.0, 0.625, 0.0, 0.625, 0.25, 0.4993, 0.25, 0.4993, 0.25, 0.625, 0.25, 0.625, 0.5, 0.4993, 0.5, 0.4993, 0.5, 0.625, 0.5, 0.625, 0.75, 0.4993, 0.75, 0.4993, 0.75, 0.625, 0.75, 0.625, 1.0, 0.4993, 1.0, 0.125, 0.5, 0.375, 0.5, 0.375, 0.75, 0.125, 0.75, 0.625, 0.5, 0.875, 0.5, 0.875, 0.75, 0.625, 0.75, 0.375, 0.75, 0.4993, 0.75, 0.4993, 1.0, 0.375, 1.0, 0.375, 0.5, 0.4993, 0.5, 0.4993, 0.75, 0.375, 0.75, 0.375, 0.25, 0.4993, 0.25, 0.4993, 0.5, 0.375, 0.5, 0.375, 0.0, 0.4993, 0.0, 0.4993, 0.25, 0.375, 0.25])
me_cube_006.use_remesh_preserve_volume = False
me_cube_006.use_remesh_preserve_attributes = False
me_cube_006.use_mirror_vertex_groups = False
me_cube_006.update()
me_cube_007 = bpy.data.meshes.new('Cube.007')
me_cube_007.from_pydata([(-1.091, -0.5308, -1.0), (-1.091, -0.5308, 1.0), (-0.8806, 0.8626, -1.0), (-0.8806, 0.8626, 1.0), (0.8806, -0.8626, -1.0), (0.8806, -0.8626, 1.0), (1.091, 0.5308, -1.0), (1.091, 0.5308, 1.0), (-1.091, -0.5308, 0.0), (-0.8806, 0.8626, 0.0), (1.46, 0.4626, 0.0), (1.249, -0.9309, 0.0)], [], [(8, 1, 3, 9), (9, 3, 7, 10), (10, 7, 5, 11), (11, 5, 1, 8), (2, 6, 4, 0), (7, 3, 1, 5), (4, 11, 8, 0), (6, 10, 11, 4), (2, 9, 10, 6), (0, 8, 9, 2)])
_uv = me_cube_007.uv_layers.new(name='UVMap')
_uv.uv.foreach_set('vector', [0.5, 0.0, 0.625, 0.0, 0.625, 0.25, 0.5, 0.25, 0.5, 0.25, 0.625, 0.25, 0.625, 0.5, 0.5, 0.5, 0.5, 0.5, 0.625, 0.5, 0.625, 0.75, 0.5, 0.75, 0.5, 0.75, 0.625, 0.75, 0.625, 1.0, 0.5, 1.0, 0.125, 0.5, 0.375, 0.5, 0.375, 0.75, 0.125, 0.75, 0.625, 0.5, 0.875, 0.5, 0.875, 0.75, 0.625, 0.75, 0.375, 0.75, 0.5, 0.75, 0.5, 1.0, 0.375, 1.0, 0.375, 0.5, 0.5, 0.5, 0.5, 0.75, 0.375, 0.75, 0.375, 0.25, 0.5, 0.25, 0.5, 0.5, 0.375, 0.5, 0.375, 0.0, 0.5, 0.0, 0.5, 0.25, 0.375, 0.25])
me_cube_007.use_remesh_preserve_volume = False
me_cube_007.use_remesh_preserve_attributes = False
me_cube_007.use_mirror_vertex_groups = False
me_cube_007.update()
me_cube_009 = bpy.data.meshes.new('Cube.009')
me_cube_009.from_pydata([(0.001982, 0.5256, -3.106), (-0.07717, 0.1754, -2.885), (-0.4315, 0.4787, -2.885), (-0.1868, 0.8469, -2.885), (0.3188, 0.7711, -2.885), (0.3866, 0.3561, -2.885), (-0.3149, 0.2802, -2.529), (-0.3826, 0.6952, -2.529), (0.08114, 0.8759, -2.529), (0.4355, 0.5726, -2.529), (0.1907, 0.2044, -2.529), (0.001982, 0.5256, -2.309)], [], [(0, 1, 2), (1, 0, 5), (0, 2, 3), (0, 3, 4), (0, 4, 5), (1, 5, 10), (2, 1, 6), (3, 2, 7), (4, 3, 8), (5, 4, 9), (1, 10, 6), (2, 6, 7), (3, 7, 8), (4, 8, 9), (5, 9, 10), (6, 10, 11), (7, 6, 11), (8, 7, 11), (9, 8, 11), (10, 9, 11)])
_uv = me_cube_009.uv_layers.new(name='UVMap')
_uv.uv.foreach_set('vector', [0.8182, 0.0, 0.7273, 0.1575, 0.9091, 0.1575, 0.7273, 0.1575, 0.6364, 0.0, 0.5455, 0.1575, 0.09091, 0.0, 0.0, 0.1575, 0.1818, 0.1575, 0.2727, 0.0, 0.1818, 0.1575, 0.3636, 0.1575, 0.4545, 0.0, 0.3636, 0.1575, 0.5455, 0.1575, 0.7273, 0.1575, 0.5455, 0.1575, 0.6364, 0.3149, 0.9091, 0.1575, 0.7273, 0.1575, 0.8182, 0.3149, 0.1818, 0.1575, 0.0, 0.1575, 0.09091, 0.3149, 0.3636, 0.1575, 0.1818, 0.1575, 0.2727, 0.3149, 0.5455, 0.1575, 0.3636, 0.1575, 0.4545, 0.3149, 0.7273, 0.1575, 0.6364, 0.3149, 0.8182, 0.3149, 0.9091, 0.1575, 0.8182, 0.3149, 1.0, 0.3149, 0.1818, 0.1575, 0.09091, 0.3149, 0.2727, 0.3149, 0.3636, 0.1575, 0.2727, 0.3149, 0.4545, 0.3149, 0.5455, 0.1575, 0.4545, 0.3149, 0.6364, 0.3149, 0.8182, 0.3149, 0.6364, 0.3149, 0.7273, 0.4724, 1.0, 0.3149, 0.8182, 0.3149, 0.9091, 0.4724, 0.2727, 0.3149, 0.09091, 0.3149, 0.1818, 0.4724, 0.4545, 0.3149, 0.2727, 0.3149, 0.3636, 0.4724, 0.6364, 0.3149, 0.4545, 0.3149, 0.5455, 0.4724])
me_cube_009.use_remesh_preserve_volume = False
me_cube_009.use_remesh_preserve_attributes = False
me_cube_009.use_mirror_vertex_groups = False
me_cube_009.update()
me_cube_010 = bpy.data.meshes.new('Cube.010')
me_cube_010.from_pydata([(-0.254, -0.7977, -5.828), (-0.254, -0.7977, -5.202), (-0.254, -0.3603, -5.828), (-0.254, -0.3603, -5.202), (0.2832, -0.7977, -5.828), (0.2832, -0.7977, -5.202), (0.2832, -0.3603, -5.828), (0.2832, -0.3603, -5.202), (0.2832, -0.3603, -5.391), (0.2832, -0.3603, -5.828), (0.2832, -0.7977, -5.828), (0.2832, -0.7977, -5.391), (0.8479, -0.3603, -5.618), (0.8479, -0.3603, -5.812), (0.8479, -0.7977, -5.812), (0.8479, -0.7977, -5.618), (1.13, -0.4869, -5.723), (1.13, -0.4869, -5.805), (1.13, -0.6712, -5.805), (1.13, -0.6712, -5.723), (-0.254, -0.6144, -5.828), (-0.254, -0.6144, -5.202), (0.2832, -0.6144, -5.828), (0.2832, -0.6144, -5.202), (0.2832, -0.6144, -5.828), (0.2832, -0.6144, -5.466), (0.8479, -0.6144, -5.812), (0.8479, -0.6144, -5.693), (1.13, -0.5939, -5.805), (1.13, -0.5939, -5.723)], [], [(20, 21, 3, 2), (2, 3, 7, 6), (5, 4, 10, 11), (4, 5, 1, 0), (20, 22, 4, 0), (23, 21, 1, 5), (25, 11, 15, 27), (22, 6, 9, 24), (23, 5, 11, 25), (6, 7, 8, 9), (13, 12, 16, 17), (9, 8, 12, 13), (11, 10, 14, 15), (24, 9, 13, 26), (28, 29, 19, 18), (15, 14, 18, 19), (26, 13, 17, 28), (27, 15, 19, 29), (12, 27, 29, 16), (14, 26, 28, 18), (17, 16, 29, 28), (10, 24, 26, 14), (7, 23, 25, 8), (4, 22, 24, 10), (8, 25, 27, 12), (7, 3, 21, 23), (2, 6, 22, 20), (0, 1, 21, 20)])
_uv = me_cube_010.uv_layers.new(name='UVMap')
_uv.uv.foreach_set('vector', [0.375, 0.1048, 0.625, 0.1048, 0.625, 0.25, 0.375, 0.25, 0.375, 0.25, 0.625, 0.25, 0.625, 0.5, 0.375, 0.5, 0.625, 0.75, 0.375, 0.75, 0.375, 0.75, 0.625, 0.75, 0.375, 0.75, 0.625, 0.75, 0.625, 1.0, 0.375, 1.0, 0.125, 0.6452, 0.375, 0.6452, 0.375, 0.75, 0.125, 0.75, 0.625, 0.6452, 0.875, 0.6452, 0.875, 0.75, 0.625, 0.75, 0.625, 0.6452, 0.625, 0.75, 0.625, 0.75, 0.625, 0.6452, 0.375, 0.6452, 0.375, 0.5, 0.375, 0.5, 0.375, 0.6452, 0.625, 0.6452, 0.625, 0.75, 0.625, 0.75, 0.625, 0.6452, 0.375, 0.5, 0.625, 0.5, 0.625, 0.5, 0.375, 0.5, 0.375, 0.5, 0.625, 0.5, 0.625, 0.5, 0.375, 0.5, 0.375, 0.5, 0.625, 0.5, 0.625, 0.5, 0.375, 0.5, 0.625, 0.75, 0.375, 0.75, 0.375, 0.75, 0.625, 0.75, 0.375, 0.6452, 0.375, 0.5, 0.375, 0.5, 0.375, 0.6452, 0.375, 0.6452, 0.625, 0.6452, 0.625, 0.75, 0.375, 0.75, 0.625, 0.75, 0.375, 0.75, 0.375, 0.75, 0.625, 0.75, 0.375, 0.6452, 0.375, 0.5, 0.375, 0.5, 0.375, 0.6452, 0.625, 0.6452, 0.625, 0.75, 0.625, 0.75, 0.625, 0.6452, 0.625, 0.5, 0.625, 0.6452, 0.625, 0.6452, 0.625, 0.5, 0.375, 0.75, 0.375, 0.6452, 0.375, 0.6452, 0.375, 0.75, 0.375, 0.5, 0.625, 0.5, 0.625, 0.6452, 0.375, 0.6452, 0.375, 0.75, 0.375, 0.6452, 0.375, 0.6452, 0.375, 0.75, 0.625, 0.5, 0.625, 0.6452, 0.625, 0.6452, 0.625, 0.5, 0.375, 0.75, 0.375, 0.6452, 0.375, 0.6452, 0.375, 0.75, 0.625, 0.5, 0.625, 0.6452, 0.625, 0.6452, 0.625, 0.5, 0.625, 0.5, 0.875, 0.5, 0.875, 0.6452, 0.625, 0.6452, 0.125, 0.5, 0.375, 0.5, 0.375, 0.6452, 0.125, 0.6452, 0.375, 0.0, 0.625, 0.0, 0.625, 0.1048, 0.375, 0.1048])
me_cube_010.use_remesh_preserve_volume = False
me_cube_010.use_remesh_preserve_attributes = False
me_cube_010.use_mirror_vertex_groups = False
me_cube_010.update()
me_cube_011 = bpy.data.meshes.new('Cube.011')
me_cube_011.from_pydata([(-0.7823, -1.071, -0.5327), (-0.7823, -0.8952, 0.7691), (-0.7823, 1.148, -0.5292), (-0.7823, 0.8853, 0.7656), (0.7827, -1.071, -0.5327), (0.7827, -0.8952, 0.7691), (0.7827, 1.148, -0.5292), (0.7827, 0.8853, 0.7656), (-0.6505, -0.0308, -1.135), (-0.6505, -0.0308, 0.7526), (0.9285, 0.01682, -1.116), (0.9285, 0.01682, 0.7718), (-0.7823, -1.206, 0.05766), (-0.7823, 1.253, 0.05766), (0.7827, 1.253, 0.05766), (0.7827, -1.206, 0.05766), (0.9285, 0.01682, 0.05766), (-0.6505, -0.0308, 0.03841), (0.001982, -0.5443, -3.106), (-0.07717, -0.8946, -2.885), (-0.4315, -0.5913, -2.885), (-0.1868, -0.2231, -2.885), (0.3188, -0.2989, -2.885), (0.3866, -0.7139, -2.885), (-0.3149, -0.7898, -2.529), (-0.3826, -0.3748, -2.529), (0.08114, -0.1941, -2.529), (0.4355, -0.4974, -2.529), (0.1907, -0.8656, -2.529), (0.001982, -0.5443, -2.309), (-0.2347, 0.4116, -5.212), (-0.3952, 0.3071, -2.931), (-0.182, 0.7966, -5.212), (-0.3103, 0.9274, -2.931), (0.2382, 0.3686, -5.212), (0.3665, 0.2379, -2.931), (0.2909, 0.7537, -5.212), (0.4515, 0.8582, -2.931), (-0.6256, 0.3586, -3.36), (-0.5519, 0.8963, -3.36), (0.3951, 0.8215, -3.731), (0.3215, 0.2837, -3.731), (-0.254, 0.3644, -5.828), (-0.254, 0.3644, -5.202), (-0.254, 0.8019, -5.828), (-0.254, 0.8019, -5.202), (0.2832, 0.3644, -5.828), (0.2832, 0.3644, -5.202), (0.2832, 0.8019, -5.828), (0.2832, 0.8019, -5.202), (0.2832, 0.8019, -5.391), (0.2832, 0.8019, -5.828), (0.2832, 0.3644, -5.828), (0.2832, 0.3644, -5.391), (0.8479, 0.8019, -5.618), (0.8479, 0.8019, -5.812), (0.8479, 0.3644, -5.812), (0.8479, 0.3644, -5.618), (1.13, 0.6753, -5.723), (1.13, 0.6753, -5.805), (1.13, 0.491, -5.805), (1.13, 0.491, -5.723), (-0.254, 0.5478, -5.828), (-0.254, 0.5478, -5.202), (0.2832, 0.5478, -5.828), (0.2832, 0.5478, -5.202), (0.2832, 0.5478, -5.828), (0.2832, 0.5478, -5.466), (0.8479, 0.5478, -5.812), (0.8479, 0.5478, -5.693), (1.13, 0.5683, -5.805), (1.13, 0.5683, -5.723)], [], [(17, 9, 3, 13), (13, 3, 7, 14), (16, 11, 5, 15), (15, 5, 1, 12), (8, 10, 4, 0), (11, 9, 1, 5), (7, 3, 9, 11), (2, 6, 10, 8), (14, 7, 11, 16), (12, 1, 9, 17), (0, 12, 17, 8), (6, 14, 16, 10), (4, 15, 12, 0), (10, 16, 15, 4), (2, 13, 14, 6), (8, 17, 13, 2), (18, 19, 20), (19, 18, 23), (18, 20, 21), (18, 21, 22), (18, 22, 23), (19, 23, 28), (20, 19, 24), (21, 20, 25), (22, 21, 26), (23, 22, 27), (19, 28, 24), (20, 24, 25), (21, 25, 26), (22, 26, 27), (23, 27, 28), (24, 28, 29), (25, 24, 29), (26, 25, 29), (27, 26, 29), (28, 27, 29), (38, 31, 33, 39), (39, 33, 37, 40), (40, 37, 35, 41), (41, 35, 31, 38), (32, 36, 34, 30), (37, 33, 31, 35), (34, 41, 38, 30), (36, 40, 41, 34), (32, 39, 40, 36), (30, 38, 39, 32), (62, 63, 45, 44), (44, 45, 49, 48), (47, 46, 52, 53), (46, 47, 43, 42), (62, 64, 46, 42), (65, 63, 43, 47), (67, 53, 57, 69), (64, 48, 51, 66), (65, 47, 53, 67), (48, 49, 50, 51), (55, 54, 58, 59), (51, 50, 54, 55), (53, 52, 56, 57), (66, 51, 55, 68), (70, 71, 61, 60), (57, 56, 60, 61), (68, 55, 59, 70), (69, 57, 61, 71), (54, 69, 71, 58), (56, 68, 70, 60), (59, 58, 71, 70), (52, 66, 68, 56), (49, 65, 67, 50), (46, 64, 66, 52), (50, 67, 69, 54), (49, 45, 63, 65), (44, 48, 64, 62), (42, 43, 63, 62)])
_uv = me_cube_011.uv_layers.new(name='UVMap')
_uv.uv.foreach_set('vector', [0.5, 0.125, 0.625, 0.125, 0.625, 0.25, 0.5, 0.25, 0.5, 0.25, 0.625, 0.25, 0.625, 0.5, 0.5, 0.5, 0.5, 0.625, 0.625, 0.625, 0.625, 0.75, 0.5, 0.75, 0.5, 0.75, 0.625, 0.75, 0.625, 1.0, 0.5, 1.0, 0.125, 0.625, 0.375, 0.625, 0.375, 0.75, 0.125, 0.75, 0.625, 0.625, 0.875, 0.625, 0.875, 0.75, 0.625, 0.75, 0.625, 0.5, 0.875, 0.5, 0.875, 0.625, 0.625, 0.625, 0.125, 0.5, 0.375, 0.5, 0.375, 0.625, 0.125, 0.625, 0.5, 0.5, 0.625, 0.5, 0.625, 0.625, 0.5, 0.625, 0.5, 0.0, 0.625, 0.0, 0.625, 0.125, 0.5, 0.125, 0.375, 0.0, 0.5, 0.0, 0.5, 0.125, 0.375, 0.125, 0.375, 0.5, 0.5, 0.5, 0.5, 0.625, 0.375, 0.625, 0.375, 0.75, 0.5, 0.75, 0.5, 1.0, 0.375, 1.0, 0.375, 0.625, 0.5, 0.625, 0.5, 0.75, 0.375, 0.75, 0.375, 0.25, 0.5, 0.25, 0.5, 0.5, 0.375, 0.5, 0.375, 0.125, 0.5, 0.125, 0.5, 0.25, 0.375, 0.25, 0.8182, 0.0, 0.7273, 0.1575, 0.9091, 0.1575, 0.7273, 0.1575, 0.6364, 0.0, 0.5455, 0.1575, 0.09091, 0.0, 0.0, 0.1575, 0.1818, 0.1575, 0.2727, 0.0, 0.1818, 0.1575, 0.3636, 0.1575, 0.4545, 0.0, 0.3636, 0.1575, 0.5455, 0.1575, 0.7273, 0.1575, 0.5455, 0.1575, 0.6364, 0.3149, 0.9091, 0.1575, 0.7273, 0.1575, 0.8182, 0.3149, 0.1818, 0.1575, 0.0, 0.1575, 0.09091, 0.3149, 0.3636, 0.1575, 0.1818, 0.1575, 0.2727, 0.3149, 0.5455, 0.1575, 0.3636, 0.1575, 0.4545, 0.3149, 0.7273, 0.1575, 0.6364, 0.3149, 0.8182, 0.3149, 0.9091, 0.1575, 0.8182, 0.3149, 1.0, 0.3149, 0.1818, 0.1575, 0.09091, 0.3149, 0.2727, 0.3149, 0.3636, 0.1575, 0.2727, 0.3149, 0.4545, 0.3149, 0.5455, 0.1575, 0.4545, 0.3149, 0.6364, 0.3149, 0.8182, 0.3149, 0.6364, 0.3149, 0.7273, 0.4724, 1.0, 0.3149, 0.8182, 0.3149, 0.9091, 0.4724, 0.2727, 0.3149, 0.09091, 0.3149, 0.1818, 0.4724, 0.4545, 0.3149, 0.2727, 0.3149, 0.3636, 0.4724, 0.6364, 0.3149, 0.4545, 0.3149, 0.5455, 0.4724, 0.5373, 0.0, 0.625, 0.0, 0.625, 0.25, 0.5373, 0.25, 0.5373, 0.25, 0.625, 0.25, 0.625, 0.5, 0.5373, 0.5, 0.5373, 0.5, 0.625, 0.5, 0.625, 0.75, 0.5373, 0.75, 0.5373, 0.75, 0.625, 0.75, 0.625, 1.0, 0.5373, 1.0, 0.125, 0.5, 0.375, 0.5, 0.375, 0.75, 0.125, 0.75, 0.625, 0.5, 0.875, 0.5, 0.875, 0.75, 0.625, 0.75, 0.375, 0.75, 0.5373, 0.75, 0.5373, 1.0, 0.375, 1.0, 0.375, 0.5, 0.5373, 0.5, 0.5373, 0.75, 0.375, 0.75, 0.375, 0.25, 0.5373, 0.25, 0.5373, 0.5, 0.375, 0.5, 0.375, 0.0, 0.5373, 0.0, 0.5373, 0.25, 0.375, 0.25, 0.375, 0.1048, 0.625, 0.1048, 0.625, 0.25, 0.375, 0.25, 0.375, 0.25, 0.625, 0.25, 0.625, 0.5, 0.375, 0.5, 0.625, 0.75, 0.375, 0.75, 0.375, 0.75, 0.625, 0.75, 0.375, 0.75, 0.625, 0.75, 0.625, 1.0, 0.375, 1.0, 0.125, 0.6452, 0.375, 0.6452, 0.375, 0.75, 0.125, 0.75, 0.625, 0.6452, 0.875, 0.6452, 0.875, 0.75, 0.625, 0.75, 0.625, 0.6452, 0.625, 0.75, 0.625, 0.75, 0.625, 0.6452, 0.375, 0.6452, 0.375, 0.5, 0.375, 0.5, 0.375, 0.6452, 0.625, 0.6452, 0.625, 0.75, 0.625, 0.75, 0.625, 0.6452, 0.375, 0.5, 0.625, 0.5, 0.625, 0.5, 0.375, 0.5, 0.375, 0.5, 0.625, 0.5, 0.625, 0.5, 0.375, 0.5, 0.375, 0.5, 0.625, 0.5, 0.625, 0.5, 0.375, 0.5, 0.625, 0.75, 0.375, 0.75, 0.375, 0.75, 0.625, 0.75, 0.375, 0.6452, 0.375, 0.5, 0.375, 0.5, 0.375, 0.6452, 0.375, 0.6452, 0.625, 0.6452, 0.625, 0.75, 0.375, 0.75, 0.625, 0.75, 0.375, 0.75, 0.375, 0.75, 0.625, 0.75, 0.375, 0.6452, 0.375, 0.5, 0.375, 0.5, 0.375, 0.6452, 0.625, 0.6452, 0.625, 0.75, 0.625, 0.75, 0.625, 0.6452, 0.625, 0.5, 0.625, 0.6452, 0.625, 0.6452, 0.625, 0.5, 0.375, 0.75, 0.375, 0.6452, 0.375, 0.6452, 0.375, 0.75, 0.375, 0.5, 0.625, 0.5, 0.625, 0.6452, 0.375, 0.6452, 0.375, 0.75, 0.375, 0.6452, 0.375, 0.6452, 0.375, 0.75, 0.625, 0.5, 0.625, 0.6452, 0.625, 0.6452, 0.625, 0.5, 0.375, 0.75, 0.375, 0.6452, 0.375, 0.6452, 0.375, 0.75, 0.625, 0.5, 0.625, 0.6452, 0.625, 0.6452, 0.625, 0.5, 0.625, 0.5, 0.875, 0.5, 0.875, 0.6452, 0.625, 0.6452, 0.125, 0.5, 0.375, 0.5, 0.375, 0.6452, 0.125, 0.6452, 0.375, 0.0, 0.625, 0.0, 0.625, 0.1048, 0.375, 0.1048])
me_cube_011.use_remesh_preserve_volume = False
me_cube_011.use_remesh_preserve_attributes = False
me_cube_011.use_mirror_vertex_groups = False
me_cube_011.update()
arm_armature_001 = bpy.data.armatures.new('Armature.001')  # bones are not reproduced

# ---- objects
ob_cube = bpy.data.objects.new('Cube', me_cube)
ob_light = bpy.data.objects.new('Light', light_light)
ob_camera = bpy.data.objects.new('Camera', cam_camera)
ob_cube_001 = bpy.data.objects.new('Cube.001', me_cube_001)
ob_cube_002 = bpy.data.objects.new('Cube.002', me_cube_002)
ob_cube_003 = bpy.data.objects.new('Cube.003', me_cube_003)
ob_cube_004 = bpy.data.objects.new('Cube.004', me_cube_004)
ob_cube_005 = bpy.data.objects.new('Cube.005', me_cube_005)
ob_cube_006 = bpy.data.objects.new('Cube.006', me_cube_006)
ob_cube_007 = bpy.data.objects.new('Cube.007', me_cube_007)
ob_cube_009 = bpy.data.objects.new('Cube.009', me_cube_009)
ob_cube_008 = bpy.data.objects.new('Cube.008', me_cube_010)
ob_cube_010 = bpy.data.objects.new('Cube.010', me_cube_011)
ob_armature_001 = bpy.data.objects.new('Armature.001', arm_armature_001)

# ---- transforms, parenting, visibility, modifiers, constraints
ob_cube.parent = ob_armature_001
ob_cube.matrix_parent_inverse = Matrix(((1.0, -0.0, -0.0, -0.2747), (-0.0, 1.0, 0.0, 0.002411), (-0.0, -0.0, 1.0, -1.52), (-0.0, 0.0, -0.0, 1.0)))
ob_cube.location = (0.0, 0.0, 2.926)
ob_cube.scale = (0.1734, 0.1228, 0.2629)
ob_cube.lock_rotations_4d = False
ob_cube.empty_display_type = 'ARROWS'
ob_cube.lineart.crease_threshold = 0.0
_vg = ob_cube.vertex_groups.new(name='Bone')
_vg = ob_cube.vertex_groups.new(name='Center-Spine(box)')
_vg = ob_cube.vertex_groups.new(name='Chest-Spine')
_vg = ob_cube.vertex_groups.new(name='Neck')
_vg = ob_cube.vertex_groups.new(name='Head')
_vg.add([0, 1, 2, 3, 4, 5, 6, 7, 8, 9, 10, 11, 12, 13, 14, 15, 16, 17, 18, 19, 20, 21, 22, 23, 24, 25, 26, 27, 28, 29, 30, 31], 1.0, 'REPLACE')
_vg = ob_cube.vertex_groups.new(name='Right Shoulder')
_vg = ob_cube.vertex_groups.new(name='Right Upper Arm')
_vg = ob_cube.vertex_groups.new(name='Right Arm')
_vg = ob_cube.vertex_groups.new(name='Left Shoulder')
_vg = ob_cube.vertex_groups.new(name='Left Upper Arm')
_vg = ob_cube.vertex_groups.new(name='Left Arm')
_vg = ob_cube.vertex_groups.new(name='Left Thigh')
_vg = ob_cube.vertex_groups.new(name='Left Upper Leg')
_vg = ob_cube.vertex_groups.new(name='Left Leg')
_vg = ob_cube.vertex_groups.new(name='Left Foot')
_vg = ob_cube.vertex_groups.new(name='Right Thigh')
_vg = ob_cube.vertex_groups.new(name='Right Upper Leg')
_vg = ob_cube.vertex_groups.new(name='Right Leg')
_vg = ob_cube.vertex_groups.new(name='Right Foot')
_m = ob_cube.modifiers.new('Armature', 'ARMATURE')
_m.object = ob_armature_001
ob_light.location = (4.076, 1.005, 5.904)
ob_light.rotation_euler = (0.6503, 0.05522, 1.866)
ob_light.lock_rotations_4d = False
ob_light.empty_display_type = 'ARROWS'
ob_light.color = (0.0, 0.0, 0.0, 0.0)
ob_light.lineart.crease_threshold = 0.0
ob_camera.location = (7.359, -6.926, 4.958)
ob_camera.rotation_euler = (1.109, 0.0, 0.8149)
ob_camera.lock_rotations_4d = False
ob_camera.empty_display_type = 'ARROWS'
ob_camera.color = (0.0, 0.0, 0.0, 0.0)
ob_camera.display_type = 'WIRE'
ob_camera.lineart.crease_threshold = 0.0
ob_cube_001.parent = ob_armature_001
ob_cube_001.matrix_parent_inverse = Matrix(((1.0, -0.0, -0.0, -0.2747), (-0.0, 1.0, 0.0, 0.002411), (-0.0, -0.0, 1.0, -1.52), (-0.0, 0.0, -0.0, 1.0)))
ob_cube_001.location = (0.04262, 0.0, 2.593)
ob_cube_001.scale = (0.04073, 0.07686, 0.07686)
ob_cube_001.lineart.crease_threshold = 0.0
_vg = ob_cube_001.vertex_groups.new(name='Bone')
_vg = ob_cube_001.vertex_groups.new(name='Center-Spine(box)')
_vg = ob_cube_001.vertex_groups.new(name='Chest-Spine')
_vg = ob_cube_001.vertex_groups.new(name='Neck')
_vg = ob_cube_001.vertex_groups.new(name='Head')
_vg = ob_cube_001.vertex_groups.new(name='Right Shoulder')
for _i, _w in zip([0, 1, 3, 4, 5, 6, 7, 8, 9, 10, 11, 13, 15, 16, 17, 19, 20, 21, 22, 23, 25, 26, 28, 29, 30, 31, 32, 34, 35, 36, 37, 38, 39, 40, 41], [0.02374, 0.02494, 0.06217, 0.3601, 0.291, 0.007843, 0.01887, 0.2604, 0.9367, 0.1948, 0.1565, 0.005798, 0.1037, 0.1345, 0.03836, 0.1537, 0.1633, 0.568, 0.08587, 0.2606, 0.008082, 0.03642, 0.5575, 0.143, 0.7857, 0.8335, 0.07041, 0.08891, 0.7571, 0.6892, 0.05808, 0.1918, 0.06125, 0.207, 0.6686]): _vg.add([_i], _w, 'REPLACE')
_vg = ob_cube_001.vertex_groups.new(name='Right Upper Arm')
for _i, _w in zip([0, 1, 2, 3, 4, 5, 6, 7, 8, 9, 10, 11, 12, 13, 14, 15, 16, 17, 18, 19, 20, 21, 22, 23, 24, 25, 26, 27, 28, 29, 30, 31, 32, 33, 34, 35, 36, 37, 38, 39, 40, 41], [0.9631, 0.9625, 0.9906, 0.9378, 0.6399, 0.709, 0.9711, 0.9656, 0.7396, 0.06334, 0.8052, 0.8435, 0.9935, 0.9721, 0.9871, 0.8963, 0.8655, 0.9558, 0.9796, 0.8463, 0.8367, 0.432, 0.9141, 0.7394, 0.9859, 0.971, 0.9568, 0.983, 0.4425, 0.857, 0.2143, 0.1665, 0.9296, 0.9756, 0.9111, 0.2429, 0.3108, 0.9419, 0.8082, 0.9388, 0.793, 0.3314]): _vg.add([_i], _w, 'REPLACE')
_vg = ob_cube_001.vertex_groups.new(name='Right Arm')
_vg = ob_cube_001.vertex_groups.new(name='Left Shoulder')
_vg = ob_cube_001.vertex_groups.new(name='Left Upper Arm')
for _i, _w in zip([42, 43, 44, 45, 46, 47, 48, 49, 50, 51, 52, 53, 55, 56, 57, 58, 59, 60, 61, 62, 63, 64, 65], [1.0, 1.0, 1.0, 1.0, 1.0, 1.0, 1.0, 1.0, 1.0, 1.0, 1.0, 1.0, 0.01756, 0.04845, 0.04556, 0.06647, 0.03707, 0.2419, 0.1488, 0.1642, 0.4388, 0.1027, 0.8752]): _vg.add([_i], _w, 'REPLACE')
_vg = ob_cube_001.vertex_groups.new(name='Left Arm')
for _i, _w in zip([54, 55, 56, 57, 58, 59, 60, 61, 62, 63, 64, 65, 66, 67, 68, 69, 70, 71, 72, 73], [0.9939, 0.9662, 0.9508, 0.9522, 0.9335, 0.9565, 0.7581, 0.8512, 0.8358, 0.5612, 0.8973, 0.1248, 1.0, 1.0, 1.0, 1.0, 1.0, 1.0, 1.0, 1.0]): _vg.add([_i], _w, 'REPLACE')
_vg = ob_cube_001.vertex_groups.new(name='Left Thigh')
_vg = ob_cube_001.vertex_groups.new(name='Left Upper Leg')
_vg = ob_cube_001.vertex_groups.new(name='Left Leg')
_vg = ob_cube_001.vertex_groups.new(name='Left Foot')
_vg = ob_cube_001.vertex_groups.new(name='Right Thigh')
_vg = ob_cube_001.vertex_groups.new(name='Right Upper Leg')
_vg = ob_cube_001.vertex_groups.new(name='Right Leg')
_vg = ob_cube_001.vertex_groups.new(name='Right Foot')
_m = ob_cube_001.modifiers.new('Armature', 'ARMATURE')
_m.object = ob_armature_001
ob_cube_002.parent = ob_armature_001
ob_cube_002.matrix_parent_inverse = Matrix(((1.0, -0.0, -0.0, -0.2747), (-0.0, 1.0, 0.0, 0.002411), (-0.0, -0.0, 1.0, -1.52), (-0.0, 0.0, -0.0, 1.0)))
ob_cube_002.location = (0.06535, 0.0, 2.593)
ob_cube_002.scale = (0.04073, 0.07686, 0.07686)
ob_cube_002.lineart.crease_threshold = 0.0
_vg = ob_cube_002.vertex_groups.new(name='Bone')
_vg = ob_cube_002.vertex_groups.new(name='Center-Spine(box)')
_vg = ob_cube_002.vertex_groups.new(name='Chest-Spine')
for _i, _w in zip([8, 9, 10, 11, 12, 13, 14, 15, 16, 17, 18, 19, 20, 21, 22, 23, 24, 25, 26, 27, 28, 29, 30, 31, 74, 75, 76, 77, 78, 79], [0.3559, 0.07459, 0.8226, 0.5629, 0.5898, 0.09755, 0.775, 0.5756, 0.07844, 0.5859, 0.5912, 0.1045, 0.7379, 0.7218, 0.3241, 0.2122, 0.9007, 0.1602, 0.9045, 0.3247, 0.3235, 0.1918, 0.8121, 0.8051, 0.9635, 0.7684, 0.8593, 0.8737, 0.9568, 0.8282]): _vg.add([_i], _w, 'REPLACE')
_vg = ob_cube_002.vertex_groups.new(name='Neck')
for _i, _w in zip([0, 1, 2, 3, 4, 5, 6, 7, 15, 18, 27, 28, 31], [0.06459, 0.8425, 0.1032, 0.8081, 0.08493, 0.8478, 0.01874, 0.6316, 0.02455, 0.02613, 0.03163, 0.1637, 0.02794]): _vg.add([_i], _w, 'REPLACE')
_vg = ob_cube_002.vertex_groups.new(name='Head')
_vg = ob_cube_002.vertex_groups.new(name='Right Shoulder')
for _i, _w in zip([0, 1, 2, 3, 4, 5, 6, 7, 8, 9, 10, 11, 12, 13, 14, 15, 16, 17, 18, 19, 20, 21, 22, 23, 24, 25, 26, 27, 28, 29, 30, 31, 74, 75, 76, 77, 78, 79], [0.8956, 0.1265, 0.07267, 0.01281, 0.8549, 0.1109, 0.006374, 0.04851, 0.6402, 0.9158, 0.1444, 0.3693, 0.3977, 0.858, 0.1515, 0.265, 0.9137, 0.3483, 0.2554, 0.8591, 0.2154, 0.1844, 0.6578, 0.7831, 0.09556, 0.8066, 0.06057, 0.3484, 0.2757, 0.7835, 0.1798, 0.09663, 0.01641, 0.2284, 0.1004, 0.1006, 0.01803, 0.1646]): _vg.add([_i], _w, 'REPLACE')
_vg = ob_cube_002.vertex_groups.new(name='Right Upper Arm')
_vg = ob_cube_002.vertex_groups.new(name='Right Arm')
_vg = ob_cube_002.vertex_groups.new(name='Left Shoulder')
for _i, _w in zip([0, 1, 2, 3, 4, 5, 6, 7, 10, 11, 13, 14, 15, 17, 18, 19, 20, 21, 25, 27, 28, 31, 32, 33, 34, 35, 37, 38, 39, 40, 41, 42, 43, 44, 45, 46, 47, 48, 49, 50, 54, 55, 56, 57, 58, 59, 61, 62, 64, 65, 66, 67, 68, 69, 70, 71, 72, 73, 76], [0.02969, 0.01206, 0.8242, 0.1605, 0.06017, 0.03262, 0.9374, 0.3192, 0.0001312, 0.05252, 0.01721, 0.05413, 0.122, 0.05088, 0.1154, 0.003749, 0.02146, 0.07047, 0.007105, 0.2861, 0.237, 0.05928, 0.02581, 0.2681, 0.3378, 0.05795, 0.01929, 0.6535, 0.2117, 0.01735, 0.0106, 0.1868, 0.1643, 0.1466, 0.1268, 0.5384, 0.09553, 0.001355, 0.03645, 0.153, 0.2401, 0.08086, 0.7834, 0.7133, 0.1282, 0.5203, 0.03, 0.006473, 0.646, 0.49, 0.0799, 0.001697, 0.07103, 0.6349, 0.1962, 0.1843, 0.06416, 0.06409, 0.009018]): _vg.add([_i], _w, 'REPLACE')
_vg = ob_cube_002.vertex_groups.new(name='Left Upper Arm')
for _i, _w in zip([32, 33, 34, 35, 36, 37, 38, 39, 40, 41, 42, 43, 44, 45, 46, 47, 48, 49, 50, 51, 52, 53, 54, 55, 56, 57, 58, 59, 60, 61, 62, 63, 64, 65, 66, 67, 68, 69, 70, 71, 72, 73], [0.9621, 0.7319, 0.6622, 0.9421, 0.9911, 0.9654, 0.3465, 0.7883, 0.9663, 0.9697, 0.8132, 0.8357, 0.8534, 0.8732, 0.4616, 0.9045, 0.9743, 0.9568, 0.847, 0.9942, 0.9806, 0.9882, 0.7599, 0.9191, 0.2166, 0.2867, 0.8718, 0.4797, 0.9834, 0.96, 0.9718, 0.9858, 0.354, 0.51, 0.9201, 0.9742, 0.929, 0.3651, 0.8038, 0.8157, 0.9358, 0.9359]): _vg.add([_i], _w, 'REPLACE')
_vg = ob_cube_002.vertex_groups.new(name='Left Arm')
_vg = ob_cube_002.vertex_groups.new(name='Left Thigh')
_vg = ob_cube_002.vertex_groups.new(name='Left Upper Leg')
_vg = ob_cube_002.vertex_groups.new(name='Left Leg')
_vg = ob_cube_002.vertex_groups.new(name='Left Foot')
_vg = ob_cube_002.vertex_groups.new(name='Right Thigh')
_vg = ob_cube_002.vertex_groups.new(name='Right Upper Leg')
_vg = ob_cube_002.vertex_groups.new(name='Right Leg')
_vg = ob_cube_002.vertex_groups.new(name='Right Foot')
_m = ob_cube_002.modifiers.new('Armature', 'ARMATURE')
_m.object = ob_armature_001
ob_cube_003.parent = ob_armature_001
ob_cube_003.matrix_parent_inverse = Matrix(((1.0, -0.0, -0.0, -0.2747), (-0.0, 1.0, 0.0, 0.002411), (-0.0, -0.0, 1.0, -1.52), (-0.0, 0.0, -0.0, 1.0)))
ob_cube_003.location = (0.03697, 0.01636, 2.593)
ob_cube_003.rotation_euler = (0.0, 0.0, 3.142)
ob_cube_003.scale = (0.04073, 0.07686, 0.07686)
ob_cube_003.lineart.crease_threshold = 0.0
_vg = ob_cube_003.vertex_groups.new(name='Bone')
_vg = ob_cube_003.vertex_groups.new(name='Center-Spine(box)')
_vg = ob_cube_003.vertex_groups.new(name='Chest-Spine')
_vg = ob_cube_003.vertex_groups.new(name='Neck')
_vg = ob_cube_003.vertex_groups.new(name='Head')
_vg = ob_cube_003.vertex_groups.new(name='Right Shoulder')
_vg = ob_cube_003.vertex_groups.new(name='Right Upper Arm')
_vg.add([0, 1, 2, 3, 4, 5, 6, 7, 8, 9, 10, 11], 1.0, 'REPLACE')
_vg = ob_cube_003.vertex_groups.new(name='Right Arm')
for _i, _w in zip([12, 13, 14, 15, 16, 17, 18, 19, 20, 21, 22, 23, 24, 25, 26, 27, 28, 29, 30, 31], [1.0, 1.0, 1.0, 1.0, 1.0, 1.0, 1.0, 1.0, 1.0, 1.0, 1.0, 1.0, 1.0, 1.0, 1.0, 1.0, 1.0, 1.0, 1.0, 1.0]): _vg.add([_i], _w, 'REPLACE')
_vg = ob_cube_003.vertex_groups.new(name='Left Shoulder')
_vg = ob_cube_003.vertex_groups.new(name='Left Upper Arm')
_vg = ob_cube_003.vertex_groups.new(name='Left Arm')
_vg = ob_cube_003.vertex_groups.new(name='Left Thigh')
_vg = ob_cube_003.vertex_groups.new(name='Left Upper Leg')
_vg = ob_cube_003.vertex_groups.new(name='Left Leg')
_vg = ob_cube_003.vertex_groups.new(name='Left Foot')
_vg = ob_cube_003.vertex_groups.new(name='Right Thigh')
_vg = ob_cube_003.vertex_groups.new(name='Right Upper Leg')
_vg = ob_cube_003.vertex_groups.new(name='Right Leg')
_vg = ob_cube_003.vertex_groups.new(name='Right Foot')
_m = ob_cube_003.modifiers.new('Armature', 'ARMATURE')
_m.object = ob_armature_001
ob_cube_004.parent = ob_armature_001
ob_cube_004.matrix_parent_inverse = Matrix(((1.0, -0.0, -0.0, -0.2747), (-0.0, 1.0, 0.0, 0.002411), (-0.0, -0.0, 1.0, -1.52), (-0.0, 0.0, -0.0, 1.0)))
ob_cube_004.location = (0.06845, 0.0, 1.914)
ob_cube_004.scale = (0.08085, 0.09988, 0.1399)
ob_cube_004.lineart.crease_threshold = 0.0
_vg = ob_cube_004.vertex_groups.new(name='Bone')
_vg = ob_cube_004.vertex_groups.new(name='Center-Spine(box)')
_vg.add([0, 1, 2, 3, 4, 5, 6, 7], 1.0, 'REPLACE')
_vg = ob_cube_004.vertex_groups.new(name='Chest-Spine')
_vg = ob_cube_004.vertex_groups.new(name='Neck')
_vg = ob_cube_004.vertex_groups.new(name='Head')
_vg = ob_cube_004.vertex_groups.new(name='Right Shoulder')
_vg = ob_cube_004.vertex_groups.new(name='Right Upper Arm')
_vg = ob_cube_004.vertex_groups.new(name='Right Arm')
_vg = ob_cube_004.vertex_groups.new(name='Left Shoulder')
_vg = ob_cube_004.vertex_groups.new(name='Left Upper Arm')
_vg = ob_cube_004.vertex_groups.new(name='Left Arm')
_vg = ob_cube_004.vertex_groups.new(name='Left Thigh')
_vg = ob_cube_004.vertex_groups.new(name='Left Upper Leg')
_vg = ob_cube_004.vertex_groups.new(name='Left Leg')
_vg = ob_cube_004.vertex_groups.new(name='Left Foot')
_vg = ob_cube_004.vertex_groups.new(name='Right Thigh')
_vg = ob_cube_004.vertex_groups.new(name='Right Upper Leg')
_vg = ob_cube_004.vertex_groups.new(name='Right Leg')
_vg = ob_cube_004.vertex_groups.new(name='Right Foot')
_m = ob_cube_004.modifiers.new('Armature', 'ARMATURE')
_m.object = ob_armature_001
ob_cube_005.parent = ob_armature_001
ob_cube_005.matrix_parent_inverse = Matrix(((1.0, -0.0, -0.0, -0.2747), (-0.0, 1.0, 0.0, 0.002411), (-0.0, -0.0, 1.0, -1.52), (-0.0, 0.0, -0.0, 1.0)))
ob_cube_005.location = (-0.1123, 1.477, 1.506)
ob_cube_005.scale = (0.2242, 0.2754, 0.2754)
ob_cube_005.lineart.crease_threshold = 0.0
_vg = ob_cube_005.vertex_groups.new(name='Bone')
_vg = ob_cube_005.vertex_groups.new(name='Center-Spine(box)')
_vg = ob_cube_005.vertex_groups.new(name='Chest-Spine')
_vg = ob_cube_005.vertex_groups.new(name='Neck')
_vg = ob_cube_005.vertex_groups.new(name='Head')
_vg = ob_cube_005.vertex_groups.new(name='Right Shoulder')
_vg = ob_cube_005.vertex_groups.new(name='Right Upper Arm')
_vg = ob_cube_005.vertex_groups.new(name='Right Arm')
_vg = ob_cube_005.vertex_groups.new(name='Left Shoulder')
_vg = ob_cube_005.vertex_groups.new(name='Left Upper Arm')
_vg = ob_cube_005.vertex_groups.new(name='Left Arm')
_vg = ob_cube_005.vertex_groups.new(name='Left Thigh')
_vg = ob_cube_005.vertex_groups.new(name='Left Upper Leg')
_vg = ob_cube_005.vertex_groups.new(name='Left Leg')
_vg = ob_cube_005.vertex_groups.new(name='Left Foot')
_vg = ob_cube_005.vertex_groups.new(name='Right Thigh')
_vg = ob_cube_005.vertex_groups.new(name='Right Upper Leg')
_vg = ob_cube_005.vertex_groups.new(name='Right Leg')
_vg.add([0, 1, 2, 3, 4, 5, 6, 7, 8, 9, 10, 11], 1.0, 'REPLACE')
_vg = ob_cube_005.vertex_groups.new(name='Right Foot')
_m = ob_cube_005.modifiers.new('Armature', 'ARMATURE')
_m.object = ob_armature_001
ob_cube_006.parent = ob_armature_001
ob_cube_006.matrix_parent_inverse = Matrix(((1.0, -0.0, -0.0, -0.2747), (-0.0, 1.0, 0.0, 0.002411), (-0.0, -0.0, 1.0, -1.52), (-0.0, 0.0, -0.0, 1.0)))
ob_cube_006.location = (0.0661, 0.149, 1.137)
ob_cube_006.rotation_euler = (0.0, -0.0, 0.183)
ob_cube_006.scale = (0.116, 0.116, 0.2547)
ob_cube_006.lineart.crease_threshold = 0.0
_vg = ob_cube_006.vertex_groups.new(name='Bone')
_vg = ob_cube_006.vertex_groups.new(name='Center-Spine(box)')
_vg = ob_cube_006.vertex_groups.new(name='Chest-Spine')
_vg = ob_cube_006.vertex_groups.new(name='Neck')
_vg = ob_cube_006.vertex_groups.new(name='Head')
_vg = ob_cube_006.vertex_groups.new(name='Right Shoulder')
_vg = ob_cube_006.vertex_groups.new(name='Right Upper Arm')
_vg = ob_cube_006.vertex_groups.new(name='Right Arm')
_vg = ob_cube_006.vertex_groups.new(name='Left Shoulder')
_vg = ob_cube_006.vertex_groups.new(name='Left Upper Arm')
_vg = ob_cube_006.vertex_groups.new(name='Left Arm')
_vg = ob_cube_006.vertex_groups.new(name='Left Thigh')
for _i, _w in zip([1, 3, 5, 7, 9, 10], [0.09393, 0.4378, 0.08428, 0.4304, 0.008963, 0.01895]): _vg.add([_i], _w, 'REPLACE')
_vg = ob_cube_006.vertex_groups.new(name='Left Upper Leg')
for _i, _w in zip([0, 1, 2, 3, 4, 5, 6, 7, 8, 9, 10, 11], [0.9906, 0.9061, 0.9875, 0.5622, 0.997, 0.9157, 0.9956, 0.5696, 0.9894, 0.9705, 0.9655, 0.9873]): _vg.add([_i], _w, 'REPLACE')
_vg = ob_cube_006.vertex_groups.new(name='Left Leg')
_vg = ob_cube_006.vertex_groups.new(name='Left Foot')
_vg = ob_cube_006.vertex_groups.new(name='Right Thigh')
_vg = ob_cube_006.vertex_groups.new(name='Right Upper Leg')
_vg = ob_cube_006.vertex_groups.new(name='Right Leg')
_vg = ob_cube_006.vertex_groups.new(name='Right Foot')
_m = ob_cube_006.modifiers.new('Armature', 'ARMATURE')
_m.object = ob_armature_001
ob_cube_007.parent = ob_armature_001
ob_cube_007.matrix_parent_inverse = Matrix(((1.0, -0.0, -0.0, -0.2747), (-0.0, 1.0, 0.0, 0.002411), (-0.0, -0.0, 1.0, -1.52), (-0.0, 0.0, -0.0, 1.0)))
ob_cube_007.location = (0.0661, -0.15, 1.137)
ob_cube_007.rotation_euler = (0.0, -0.0, 0.183)
ob_cube_007.scale = (0.116, 0.116, 0.2547)
ob_cube_007.lineart.crease_threshold = 0.0
_vg = ob_cube_007.vertex_groups.new(name='Bone')
_vg = ob_cube_007.vertex_groups.new(name='Center-Spine(box)')
_vg = ob_cube_007.vertex_groups.new(name='Chest-Spine')
_vg = ob_cube_007.vertex_groups.new(name='Neck')
_vg = ob_cube_007.vertex_groups.new(name='Head')
_vg = ob_cube_007.vertex_groups.new(name='Right Shoulder')
_vg = ob_cube_007.vertex_groups.new(name='Right Upper Arm')
_vg = ob_cube_007.vertex_groups.new(name='Right Arm')
_vg = ob_cube_007.vertex_groups.new(name='Left Shoulder')
_vg = ob_cube_007.vertex_groups.new(name='Left Upper Arm')
_vg = ob_cube_007.vertex_groups.new(name='Left Arm')
_vg = ob_cube_007.vertex_groups.new(name='Left Thigh')
_vg = ob_cube_007.vertex_groups.new(name='Left Upper Leg')
_vg = ob_cube_007.vertex_groups.new(name='Left Leg')
_vg = ob_cube_007.vertex_groups.new(name='Left Foot')
_vg = ob_cube_007.vertex_groups.new(name='Right Thigh')
for _i, _w in zip([1, 3, 5, 7, 8, 11], [0.4244, 0.07737, 0.4316, 0.08311, 0.005966, 0.02233]): _vg.add([_i], _w, 'REPLACE')
_vg = ob_cube_007.vertex_groups.new(name='Right Upper Leg')
for _i, _w in zip([0, 1, 2, 3, 4, 5, 6, 7, 8, 9, 10, 11], [0.9904, 0.5756, 0.9969, 0.9226, 0.9952, 0.5684, 0.9978, 0.9169, 0.972, 0.9911, 0.9873, 0.9638]): _vg.add([_i], _w, 'REPLACE')
_vg = ob_cube_007.vertex_groups.new(name='Right Leg')
_vg = ob_cube_007.vertex_groups.new(name='Right Foot')
_m = ob_cube_007.modifiers.new('Armature', 'ARMATURE')
_m.object = ob_armature_001
ob_cube_009.parent = ob_armature_001
ob_cube_009.matrix_parent_inverse = Matrix(((1.0, -0.0, -0.0, -0.2747), (-0.0, 1.0, 0.0, 0.002411), (-0.0, -0.0, 1.0, -1.52), (-0.0, 0.0, -0.0, 1.0)))
ob_cube_009.location = (0.06714, 0.0137, 1.57)
ob_cube_009.scale = (0.2242, 0.2754, 0.2754)
ob_cube_009.lineart.crease_threshold = 0.0
_vg = ob_cube_009.vertex_groups.new(name='Bone')
_vg = ob_cube_009.vertex_groups.new(name='Center-Spine(box)')
_vg = ob_cube_009.vertex_groups.new(name='Chest-Spine')
_vg = ob_cube_009.vertex_groups.new(name='Neck')
_vg = ob_cube_009.vertex_groups.new(name='Head')
_vg = ob_cube_009.vertex_groups.new(name='Right Shoulder')
_vg = ob_cube_009.vertex_groups.new(name='Right Upper Arm')
_vg = ob_cube_009.vertex_groups.new(name='Right Arm')
_vg = ob_cube_009.vertex_groups.new(name='Left Shoulder')
_vg = ob_cube_009.vertex_groups.new(name='Left Upper Arm')
_vg = ob_cube_009.vertex_groups.new(name='Left Arm')
_vg = ob_cube_009.vertex_groups.new(name='Left Thigh')
_vg = ob_cube_009.vertex_groups.new(name='Left Upper Leg')
for _i, _w in zip([2, 3, 6, 7, 8, 9, 10, 11], [0.006298, 0.003265, 0.1196, 0.1229, 0.1121, 0.1004, 0.1059, 0.9817]): _vg.add([_i], _w, 'REPLACE')
_vg = ob_cube_009.vertex_groups.new(name='Left Leg')
for _i, _w in zip([0, 1, 2, 3, 4, 5, 6, 7, 8, 9, 10], [0.9998, 0.9753, 0.9719, 0.9734, 0.9778, 0.9791, 0.8804, 0.8771, 0.8879, 0.8996, 0.8941]): _vg.add([_i], _w, 'REPLACE')
_vg = ob_cube_009.vertex_groups.new(name='Left Foot')
_vg = ob_cube_009.vertex_groups.new(name='Right Thigh')
_vg = ob_cube_009.vertex_groups.new(name='Right Upper Leg')
_vg = ob_cube_009.vertex_groups.new(name='Right Leg')
_vg = ob_cube_009.vertex_groups.new(name='Right Foot')
_m = ob_cube_009.modifiers.new('Armature', 'ARMATURE')
_m.object = ob_armature_001
ob_cube_008.parent = ob_armature_001
ob_cube_008.matrix_parent_inverse = Matrix(((1.0, -0.0, -0.0, -0.2747), (-0.0, 1.0, 0.0, 0.002411), (-0.0, -0.0, 1.0, -1.52), (-0.0, 0.0, -0.0, 1.0)))
ob_cube_008.location = (0.06754, 0.0, 1.57)
ob_cube_008.scale = (0.2242, 0.2754, 0.2754)
ob_cube_008.lineart.crease_threshold = 0.0
_vg = ob_cube_008.vertex_groups.new(name='Bone')
_vg = ob_cube_008.vertex_groups.new(name='Center-Spine(box)')
_vg = ob_cube_008.vertex_groups.new(name='Chest-Spine')
_vg = ob_cube_008.vertex_groups.new(name='Neck')
_vg = ob_cube_008.vertex_groups.new(name='Head')
_vg = ob_cube_008.vertex_groups.new(name='Right Shoulder')
_vg = ob_cube_008.vertex_groups.new(name='Right Upper Arm')
_vg = ob_cube_008.vertex_groups.new(name='Right Arm')
_vg = ob_cube_008.vertex_groups.new(name='Left Shoulder')
_vg = ob_cube_008.vertex_groups.new(name='Left Upper Arm')
_vg = ob_cube_008.vertex_groups.new(name='Left Arm')
_vg = ob_cube_008.vertex_groups.new(name='Left Thigh')
_vg = ob_cube_008.vertex_groups.new(name='Left Upper Leg')
_vg = ob_cube_008.vertex_groups.new(name='Left Leg')
_vg = ob_cube_008.vertex_groups.new(name='Left Foot')
_vg = ob_cube_008.vertex_groups.new(name='Right Thigh')
_vg = ob_cube_008.vertex_groups.new(name='Right Upper Leg')
_vg = ob_cube_008.vertex_groups.new(name='Right Leg')
for _i, _w in zip([0, 1, 2, 3, 4, 5, 6, 7, 8, 10, 11, 15, 20, 21, 22, 23, 25], [0.4856, 0.9464, 0.4871, 0.9492, 0.1215, 0.853, 0.1066, 0.8146, 0.1756, 0.05393, 0.5474, 0.03576, 0.4925, 0.9711, 0.05624, 0.8334, 0.1563]): _vg.add([_i], _w, 'REPLACE')
_vg = ob_cube_008.vertex_groups.new(name='Right Foot')
for _i, _w in zip([0, 1, 2, 3, 4, 5, 6, 7, 8, 9, 10, 11, 12, 13, 14, 15, 16, 17, 18, 19, 20, 21, 22, 23, 24, 25, 26, 27, 28, 29], [0.5144, 0.05357, 0.5129, 0.05076, 0.8785, 0.147, 0.8934, 0.1854, 0.8244, 0.9868, 0.9461, 0.4526, 0.989, 0.9971, 0.9987, 0.9571, 0.9978, 0.9987, 0.9992, 0.9959, 0.5075, 0.007832, 0.9438, 0.1666, 0.9911, 0.8437, 0.9998, 0.9964, 0.9991, 0.9981]): _vg.add([_i], _w, 'REPLACE')
_m = ob_cube_008.modifiers.new('Armature', 'ARMATURE')
_m.object = ob_armature_001
ob_cube_010.parent = ob_armature_001
ob_cube_010.matrix_parent_inverse = Matrix(((1.0, -0.0, -0.0, -0.2747), (-0.0, 1.0, 0.0, 0.002411), (-0.0, -0.0, 1.0, -1.52), (-0.0, 0.0, -0.0, 1.0)))
ob_cube_010.location = (0.06714, 0.0, 1.57)
ob_cube_010.scale = (0.2242, 0.2754, 0.2754)
ob_cube_010.lineart.crease_threshold = 0.0
_vg = ob_cube_010.vertex_groups.new(name='Bone')
for _i, _w in zip([0, 1, 2, 3, 4, 5, 6, 7, 8, 9, 10, 11, 12, 13, 14, 15, 16, 17], [0.05418, 0.1274, 0.03917, 0.1368, 0.03994, 0.1285, 0.03787, 0.1279, 0.1013, 0.3404, 0.106, 0.3419, 0.09841, 0.1034, 0.08624, 0.09808, 0.7307, 0.8269]): _vg.add([_i], _w, 'REPLACE')
_vg = ob_cube_010.vertex_groups.new(name='Center-Spine(box)')
_vg = ob_cube_010.vertex_groups.new(name='Chest-Spine')
_vg = ob_cube_010.vertex_groups.new(name='Neck')
_vg = ob_cube_010.vertex_groups.new(name='Head')
_vg = ob_cube_010.vertex_groups.new(name='Right Shoulder')
_vg = ob_cube_010.vertex_groups.new(name='Right Upper Arm')
_vg = ob_cube_010.vertex_groups.new(name='Right Arm')
_vg = ob_cube_010.vertex_groups.new(name='Left Shoulder')
_vg = ob_cube_010.vertex_groups.new(name='Left Upper Arm')
_vg = ob_cube_010.vertex_groups.new(name='Left Arm')
_vg = ob_cube_010.vertex_groups.new(name='Left Thigh')
for _i, _w in zip([0, 1, 2, 3, 4, 5, 6, 7, 8, 9, 10, 11, 12, 13, 14, 15, 16, 17], [0.05552, 0.1017, 0.5907, 0.7413, 0.02617, 0.08392, 0.5103, 0.7218, 0.6763, 0.3277, 0.1539, 0.3255, 0.02914, 0.7312, 0.7339, 0.01263, 0.09653, 0.09055]): _vg.add([_i], _w, 'REPLACE')
_vg = ob_cube_010.vertex_groups.new(name='Left Upper Leg')
for _i, _w in zip([2, 3, 6, 7, 8, 10, 13, 14], [0.3367, 0.03211, 0.3884, 0.03733, 0.04164, 0.04713, 0.1403, 0.1377]): _vg.add([_i], _w, 'REPLACE')
_vg = ob_cube_010.vertex_groups.new(name='Left Leg')
for _i, _w in zip([30, 31, 32, 33, 34, 35, 36, 37, 38, 39, 40, 41, 42, 43, 44, 45, 46, 47, 48, 49, 50, 52, 53, 57, 62, 63, 64, 65, 67], [1.0, 1.0, 1.0, 1.0, 1.0, 1.0, 1.0, 1.0, 1.0, 1.0, 1.0, 1.0, 0.4431, 0.3228, 0.4465, 0.3049, 0.08529, 0.2755, 0.08531, 0.2013, 0.0542, 0.03924, 0.4622, 0.01331, 0.4634, 0.3173, 0.05442, 0.2356, 0.07649]): _vg.add([_i], _w, 'REPLACE')
_vg = ob_cube_010.vertex_groups.new(name='Left Foot')
for _i, _w in zip([42, 43, 44, 45, 46, 47, 48, 49, 50, 51, 52, 53, 54, 55, 56, 57, 58, 59, 60, 61, 62, 63, 64, 65, 66, 67, 68, 69, 70, 71], [0.5569, 0.6772, 0.5535, 0.6951, 0.9147, 0.7245, 0.9147, 0.7987, 0.9458, 0.9944, 0.9554, 0.5378, 0.9964, 0.9989, 1.0, 0.9683, 0.9992, 0.9995, 0.9998, 0.9974, 0.5366, 0.6827, 0.9456, 0.7644, 0.9921, 0.9235, 0.9999, 0.999, 0.9997, 0.999]): _vg.add([_i], _w, 'REPLACE')
_vg = ob_cube_010.vertex_groups.new(name='Right Thigh')
for _i, _w in zip([0, 1, 3, 4, 5, 6, 7, 8, 9, 10, 11, 12, 14, 15, 16, 17], [0.5027, 0.7259, 0.07942, 0.5786, 0.7473, 0.05274, 0.105, 0.1306, 0.3283, 0.6372, 0.3264, 0.727, 0.02936, 0.7339, 0.1405, 0.06157]): _vg.add([_i], _w, 'REPLACE')
_vg = ob_cube_010.vertex_groups.new(name='Right Upper Leg')
for _i, _w in zip([0, 1, 4, 5, 8, 10, 12, 15, 20, 21, 24, 25, 26, 27, 28, 29], [0.3837, 0.03756, 0.3312, 0.02667, 0.04204, 0.0544, 0.133, 0.1347, 0.003518, 0.008055, 0.1107, 0.124, 0.1196, 0.1022, 0.09556, 0.9751]): _vg.add([_i], _w, 'REPLACE')
_vg = ob_cube_010.vertex_groups.new(name='Right Leg')
for _i, _w in zip([18, 19, 20, 21, 22, 23, 24, 25, 26, 27, 28], [0.9995, 0.9791, 0.9732, 0.971, 0.9752, 0.9803, 0.8893, 0.876, 0.8804, 0.8978, 0.9044]): _vg.add([_i], _w, 'REPLACE')
_vg = ob_cube_010.vertex_groups.new(name='Right Foot')
_m = ob_cube_010.modifiers.new('Armature', 'ARMATURE')
_m.object = ob_armature_001
ob_armature_001.location = (0.2747, -0.002411, 1.52)
ob_armature_001.show_in_front = True
ob_armature_001.lineart.crease_threshold = 0.0

# ---- collection membership
col_collection.objects.link(ob_cube)
col_collection.objects.link(ob_light)
col_collection.objects.link(ob_camera)
col_collection.objects.link(ob_cube_001)
col_collection.objects.link(ob_cube_002)
col_collection.objects.link(ob_cube_003)
col_collection.objects.link(ob_cube_004)
col_collection.objects.link(ob_cube_005)
col_collection.objects.link(ob_cube_006)
col_collection.objects.link(ob_cube_007)
col_collection.objects.link(ob_cube_009)
col_collection.objects.link(ob_cube_008)
col_collection.objects.link(ob_cube_010)
col_collection.objects.link(ob_armature_001)

# ---- scene / render settings (as saved in the file)
scene.camera = ob_camera
scene.frame_start = 1; scene.frame_end = 160; scene.frame_set(41)
scene.render.engine = 'BLENDER_EEVEE_NEXT'
scene.cycles.use_denoising = False
scene.cycles.samples = 128
scene.cycles.sampling_pattern = 'TABULATED_SOBOL'
scene.cycles.use_adaptive_sampling = False
scene.cycles.use_light_tree = False
scene.view_settings.view_transform = 'Filmic'
bpy.context.view_layer.update()
